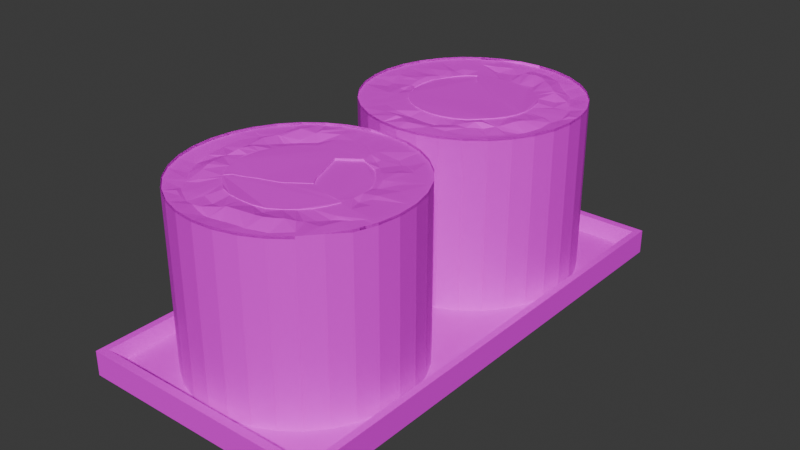 # Source: makiPlate.blend  (saved by Blender 4.0.36; exported with 4.5.12 LTS)
import bpy
from mathutils import Matrix  # noqa: F401  (used for matrix-valued properties, if any)

bpy.ops.wm.read_factory_settings(use_empty=True)
scene = bpy.context.scene
scene.name = 'Scene'

# ---- collections
col_collection = bpy.data.collections.new('Collection'); scene.collection.children.link(col_collection)

# ---- images (referenced by path relative to the original .blend; pixels are not part of the script)
import os
ASSET_DIR = os.environ.get("B2B_ASSET_DIR", "")  # directory of the original .blend (textures are referenced by path, not embedded)
HERE = os.path.dirname(os.path.abspath(__file__))  # packed textures are extracted next to this script under _unpacked/

def load_image(name, relpath, width, height, colorspace="sRGB"):
    """Load a texture the original file referenced (path relative to the .blend, or extracted next to this script)."""
    p = next((c for c in (os.path.join(HERE, relpath), os.path.join(ASSET_DIR, relpath)) if relpath and os.path.exists(c)), "")
    if p:
        img = bpy.data.images.load(p, check_existing=True)
        img.name = name
    else:  # same state as the original file: an image datablock whose file is absent (Cycles renders it pink)
        img = bpy.data.images.new(name, width, height)
        img.source = "FILE"
        img.filepath = "//" + (relpath or name)
    img.colorspace_settings.name = colorspace
    return img
img_plate = load_image('plate', '', 1024, 1024, 'sRGB')
img_maki = load_image('maki', 'maki.png', 1024, 1024, 'sRGB')
img_maki_001 = load_image('maki.001', 'maki.001.png', 1024, 1024, 'sRGB')

# ---- materials (node trees are filled in below, after node groups)
mat_material = bpy.data.materials.new('Material')
mat_material.alpha_threshold = 0.0
mat_material.use_transparent_shadow = False
mat_material.roughness = 0.5
mat_material.line_color = (0.0, 0.0, 0.0, 1.0)
mat_material_001 = bpy.data.materials.new('Material.001')
mat_material_001.use_transparent_shadow = False
mat_material_002 = bpy.data.materials.new('Material.002')
mat_material_002.use_transparent_shadow = False

# ---- material node trees
mat_material.use_nodes = True; mat_material.node_tree.nodes.clear()
_N = mat_material.node_tree.nodes; _L = mat_material.node_tree.links
n0 = _N.new('ShaderNodeOutputMaterial'); n0.name = 'Material Output'; n0.location = (300, 300)
n1 = _N.new('ShaderNodeBsdfPrincipled'); n1.name = 'Principled BSDF'; n1.location = (10, 300)
n1.inputs[3].default_value = 1.45
n2 = _N.new('ShaderNodeTexImage'); n2.name = 'Image Texture'; n2.location = (-280, 280)
n2.image = img_plate
_L.new(n1.outputs[0], n0.inputs[0])
_L.new(n2.outputs[0], n1.inputs[0])
n0.is_active_output = True
mat_material_001.use_nodes = True; mat_material_001.node_tree.nodes.clear()
_N = mat_material_001.node_tree.nodes; _L = mat_material_001.node_tree.links
n0 = _N.new('ShaderNodeOutputMaterial'); n0.name = 'Material Output'; n0.location = (345, 310)
n1 = _N.new('ShaderNodeBsdfPrincipled'); n1.name = 'Principled BSDF'; n1.location = (55, 310)
n1.inputs[3].default_value = 1.45
n2 = _N.new('ShaderNodeTexImage'); n2.name = 'Image Texture.001'; n2.location = (-244, 280)
n2.image = img_maki
_L.new(n1.outputs[0], n0.inputs[0])
_L.new(n2.outputs[0], n1.inputs[0])
n0.is_active_output = True
mat_material_002.use_nodes = True; mat_material_002.node_tree.nodes.clear()
_N = mat_material_002.node_tree.nodes; _L = mat_material_002.node_tree.links
n0 = _N.new('ShaderNodeBsdfPrincipled'); n0.name = 'Principled BSDF'; n0.location = (82, 335)
n0.inputs[3].default_value = 1.45
n1 = _N.new('ShaderNodeOutputMaterial'); n1.name = 'Material Output'; n1.location = (372, 335)
n2 = _N.new('ShaderNodeTexImage'); n2.name = 'Image Texture.001'; n2.location = (-221, 285)
n2.image = img_maki_001
_L.new(n0.outputs[0], n1.inputs[0])
_L.new(n2.outputs[0], n0.inputs[0])
n1.is_active_output = True

# ---- world
world_world = bpy.data.worlds.new('World'); scene.world = world_world
world_world.use_nodes = True; world_world.node_tree.nodes.clear()
_N = world_world.node_tree.nodes; _L = world_world.node_tree.links
n0 = _N.new('ShaderNodeOutputWorld'); n0.name = 'World Output'; n0.location = (300, 300)
n1 = _N.new('ShaderNodeBackground'); n1.name = 'Background'; n1.location = (10, 300)
n1.inputs[0].default_value = (0.05088, 0.05088, 0.05088, 1.0)
_L.new(n1.outputs[0], n0.inputs[0])
n0.is_active_output = True
world_world.color = (0.05088, 0.05088, 0.05088)
world_world.use_sun_shadow = False
world_world.sun_shadow_jitter_overblur = 0.0

# ---- meshes
me_cube = bpy.data.meshes.new('Cube')
me_cube.from_pydata([(0.944, 0.967, 2.0), (0.7835, 0.8125, -0.1038), (0.944, -0.967, 2.0), (0.7835, -0.8125, -0.1038), (-0.944, 0.967, 2.0), (-0.7835, 0.8125, -0.1038), (-0.944, -0.967, 2.0), (-0.7835, -0.8125, -0.1038), (1.0, -1.0, 2.0), (-1.0, -1.0, 2.0), (1.0, 1.0, 2.0), (-1.0, 1.0, 2.0), (0.9194, -0.9418, 0.7339), (-0.9194, -0.9418, 0.7339), (0.9194, 0.9418, 0.7339), (-0.9194, 0.9418, 0.7339), (-1.0, 1.0, 0.0), (-1.0, -1.0, 0.0), (1.0, 1.0, 0.0), (1.0, -1.0, 0.0), (-0.896, 0.896, -1.0), (-0.896, -0.896, -1.0), (0.896, 0.896, -1.0), (0.896, -0.896, -1.0), (-0.815, 0.844, -1.0), (-0.815, -0.844, -1.0), (0.815, 0.844, -1.0), (0.815, -0.844, -1.0), (-0.9272, 0.9272, -0.5), (-0.9272, -0.9272, -0.5), (0.9272, 0.9272, -0.5), (0.9272, -0.9272, -0.5)], [], [(4, 6, 13, 15), (19, 8, 9, 17), (17, 9, 11, 16), (5, 1, 3, 7), (18, 10, 8, 19), (16, 11, 10, 18), (2, 6, 9, 8), (0, 2, 8, 10), (6, 4, 11, 9), (4, 0, 10, 11), (14, 15, 13, 12), (6, 2, 12, 13), (0, 4, 15, 14), (2, 0, 14, 12), (28, 29, 17, 16), (30, 28, 16, 18), (29, 31, 19, 17), (31, 30, 18, 19), (24, 25, 21, 20), (26, 24, 20, 22), (25, 27, 23, 21), (27, 26, 22, 23), (5, 7, 25, 24), (1, 5, 24, 26), (7, 3, 27, 25), (3, 1, 26, 27), (23, 22, 30, 31), (21, 23, 31, 29), (22, 20, 28, 30), (20, 21, 29, 28)])
_uv = me_cube.uv_layers.new(name='UVMap')
_uv.uv.foreach_set('vector', [0.868, 0.507, 0.868, 0.743, 0.868, 0.743, 0.868, 0.507, 0.375, 0.75, 0.625, 0.75, 0.625, 1.0, 0.375, 1.0, 0.375, 0.0, 0.625, 0.0, 0.625, 0.25, 0.375, 0.25, 0.1521, 0.5269, 0.3479, 0.5269, 0.3479, 0.7231, 0.1521, 0.7231, 0.375, 0.5, 0.625, 0.5, 0.625, 0.75, 0.375, 0.75, 0.375, 0.25, 0.625, 0.25, 0.625, 0.5, 0.375, 0.5, 0.632, 0.743, 0.868, 0.743, 0.875, 0.75, 0.625, 0.75, 0.632, 0.507, 0.632, 0.743, 0.625, 0.75, 0.625, 0.5, 0.868, 0.743, 0.868, 0.507, 0.875, 0.5, 0.875, 0.75, 0.868, 0.507, 0.632, 0.507, 0.625, 0.5, 0.875, 0.5, 0.632, 0.507, 0.868, 0.507, 0.868, 0.743, 0.632, 0.743, 0.868, 0.743, 0.632, 0.743, 0.632, 0.743, 0.868, 0.743, 0.632, 0.507, 0.868, 0.507, 0.868, 0.507, 0.632, 0.507, 0.632, 0.743, 0.632, 0.507, 0.632, 0.507, 0.632, 0.743, 0.1315, 0.5065, 0.1315, 0.7435, 0.125, 0.75, 0.125, 0.5, 0.3685, 0.5065, 0.1315, 0.5065, 0.125, 0.5, 0.375, 0.5, 0.1315, 0.7435, 0.3685, 0.7435, 0.375, 0.75, 0.125, 0.75, 0.3685, 0.7435, 0.3685, 0.5065, 0.375, 0.5, 0.375, 0.75, 0.1481, 0.5231, 0.1481, 0.7269, 0.138, 0.737, 0.138, 0.513, 0.3519, 0.5231, 0.1481, 0.5231, 0.138, 0.513, 0.362, 0.513, 0.1481, 0.7269, 0.3519, 0.7269, 0.362, 0.737, 0.138, 0.737, 0.3519, 0.7269, 0.3519, 0.5231, 0.362, 0.513, 0.362, 0.737, 0.1521, 0.5269, 0.1521, 0.7231, 0.1481, 0.7269, 0.1481, 0.5231, 0.3479, 0.5269, 0.1521, 0.5269, 0.1481, 0.5231, 0.3519, 0.5231, 0.1521, 0.7231, 0.3479, 0.7231, 0.3519, 0.7269, 0.1481, 0.7269, 0.3479, 0.7231, 0.3479, 0.5269, 0.3519, 0.5231, 0.3519, 0.7269, 0.362, 0.737, 0.362, 0.513, 0.3685, 0.5065, 0.3685, 0.7435, 0.138, 0.737, 0.362, 0.737, 0.3685, 0.7435, 0.1315, 0.7435, 0.362, 0.513, 0.138, 0.513, 0.1315, 0.5065, 0.3685, 0.5065, 0.138, 0.513, 0.138, 0.737, 0.1315, 0.7435, 0.1315, 0.5065])
me_cube.materials.append(mat_material)
me_cube.use_mirror_vertex_groups = False
me_cube.update()
me_cylinder = bpy.data.meshes.new('Cylinder')
me_cylinder.from_pydata([(0.0, 1.0, -1.0), (-2.767e-07, 1.0, 1.0), (0.1951, 0.9808, -1.0), (0.1951, 0.9808, 1.0), (0.3827, 0.9239, -1.0), (0.3827, 0.9239, 1.0), (0.5556, 0.8315, -1.0), (0.5556, 0.8315, 1.0), (0.7071, 0.7071, -1.0), (0.7071, 0.7071, 1.0), (0.8315, 0.5556, -1.0), (0.8315, 0.5556, 1.0), (0.9239, 0.3827, -1.0), (0.9239, 0.3827, 1.0), (0.9808, 0.1951, -1.0), (0.9808, 0.1951, 1.0), (1.0, 0.0, -1.0), (1.0, 0.0, 1.0), (0.9808, -0.1951, -1.0), (0.9808, -0.1951, 1.0), (0.9239, -0.3827, -1.0), (0.9239, -0.3827, 1.0), (0.8315, -0.5556, -1.0), (0.8315, -0.5556, 1.0), (0.7071, -0.7071, -1.0), (0.7071, -0.7071, 1.0), (0.5556, -0.8315, -1.0), (0.5556, -0.8315, 1.0), (0.3827, -0.9239, -1.0), (0.3827, -0.9239, 1.0), (0.1951, -0.9808, -1.0), (0.1951, -0.9808, 1.0), (0.0, -1.0, -1.0), (0.0, -1.0, 1.0), (-0.1951, -0.9808, -1.0), (-0.1951, -0.9808, 1.0), (-0.3827, -0.9239, -1.0), (-0.3827, -0.9239, 1.0), (-0.5556, -0.8315, -1.0), (-0.5556, -0.8315, 1.0), (-0.7071, -0.7071, -1.0), (-0.7071, -0.7071, 1.0), (-0.8315, -0.5556, -1.0), (-0.8315, -0.5556, 1.0), (-0.9239, -0.3827, -1.0), (-0.9239, -0.3827, 1.0), (-0.9808, -0.1951, -1.0), (-0.9808, -0.1951, 1.0), (-1.0, 0.0, -1.0), (-1.0, 0.0, 1.0), (-0.9808, 0.1951, -1.0), (-0.9808, 0.1951, 1.0), (-0.9239, 0.3827, -1.0), (-0.9239, 0.3827, 1.0), (-0.8315, 0.5556, -1.0), (-0.8315, 0.5556, 1.0), (-0.7071, 0.7071, -1.0), (-0.7071, 0.7071, 1.0), (-0.5556, 0.8315, -1.0), (-0.5556, 0.8315, 1.0), (-0.3827, 0.9239, -1.0), (-0.3827, 0.9239, 1.0), (-0.1951, 0.9808, -1.0), (-0.1951, 0.9808, 1.0), (0.1068, 0.5372, 0.9612), (0.001871, 0.5582, 0.9672), (0.2081, 0.5002, 0.9563), (0.303, 0.4514, 0.9582), (0.3854, 0.3837, 0.9581), (0.4577, 0.3048, 0.9544), (0.5128, 0.2121, 0.9636), (0.5478, 0.1089, 0.9737), (0.5672, -0.0005424, 0.979), (0.5625, -0.1115, 0.9845), (0.5175, -0.214, 0.9724), (0.4645, -0.3104, 0.9726), (0.3949, -0.3949, 0.9711), (0.3103, -0.4645, 0.972), (0.214, -0.517, 0.9799), (0.1095, -0.5503, 0.9818), (1.553e-05, -0.5586, 0.9716), (-0.109, -0.5478, 0.9711), (-0.2137, -0.516, 0.9711), (-0.3103, -0.4644, 0.9711), (-0.3949, -0.3949, 0.971), (-0.4644, -0.3103, 0.9711), (-0.516, -0.2137, 0.9711), (-0.5478, -0.109, 0.971), (-0.5585, -7.913e-06, 0.9692), (-0.5503, 0.1092, 0.9625), (-0.5348, 0.2201, 0.9508), (-0.4768, 0.3171, 0.9596), (-0.4059, 0.4037, 0.9595), (-0.3211, 0.4787, 0.9512), (-0.2149, 0.5187, 0.9623), (-0.1089, 0.5477, 0.968), (0.1951, 0.9808, 0.9711), (-6.846e-07, 1.0, 0.9711), (0.3826, 0.9238, 0.9721), (0.5556, 0.8315, 0.9711), (0.7071, 0.7071, 0.9711), (0.8315, 0.5556, 0.9711), (0.9239, 0.3827, 0.9711), (0.9808, 0.1951, 0.9711), (1.0, 0.0, 0.9711), (0.9808, -0.1951, 0.9711), (0.9239, -0.3827, 0.9711), (0.8315, -0.5556, 0.9711), (0.7071, -0.7071, 0.9711), (0.5556, -0.8315, 0.9711), (0.3827, -0.9239, 0.9711), (0.1951, -0.9808, 0.9711), (-3.491e-10, -1.0, 0.9711), (-0.1951, -0.9808, 0.9711), (-0.3827, -0.9239, 0.9711), (-0.5556, -0.8315, 0.9711), (-0.7071, -0.7071, 0.9711), (-0.8315, -0.5556, 0.9711), (-0.9239, -0.3827, 0.9711), (-0.9808, -0.1951, 0.9711), (-1.0, 0.0, 0.9711), (-0.9808, 0.1951, 0.9711), (-0.9239, 0.3827, 0.9711), (-0.8315, 0.5556, 0.9711), (-0.7071, 0.7071, 0.9711), (-0.5556, 0.8315, 0.9711), (-0.3827, 0.9239, 0.9711), (-0.1951, 0.9808, 0.9711), (-0.5535, 0.05095, 0.9684), (0.4427, -0.3368, 0.972), (-0.3839, -0.09296, 0.9711), (-0.08262, 0.1122, 0.9711), (-0.007743, 0.1911, 0.9711), (0.171, 0.03163, 0.9711), (0.2657, -0.1264, 0.9711), (0.3454, -0.2388, 0.9711), (0.3785, -0.3057, 0.9711), (0.01572, 0.3773, 0.9711), (0.003046, 0.4825, 0.9711), (0.3103, -0.4644, 0.9826), (0.3949, -0.3949, 0.9819), (0.214, -0.5169, 0.9897), (0.1095, -0.55, 0.9917), (1.13e-05, -0.5586, 0.9823), (-0.109, -0.5478, 0.9819), (-0.2137, -0.516, 0.9819), (-0.3103, -0.4644, 0.9819), (-0.3949, -0.3949, 0.9819), (-0.4644, -0.3103, 0.9819), (-0.516, -0.2137, 0.9819), (-0.5478, -0.109, 0.9819), (-0.5585, -6.227e-06, 0.9804), (-0.5535, 0.05096, 0.9798), (0.4427, -0.3368, 0.9826), (-0.3839, -0.09296, 0.9819), (-0.08262, 0.1122, 0.9819), (-0.007743, 0.1911, 0.9819), (0.171, 0.03163, 0.9819), (0.2657, -0.1264, 0.9819), (0.3454, -0.2388, 0.9819), (0.3785, -0.3057, 0.9819), (-0.5374, 0.221, 0.9377), (-0.5503, 0.1092, 0.9516), (-0.4789, 0.3182, 0.9472), (-0.4072, 0.4048, 0.9478), (-0.3226, 0.4808, 0.9381), (-0.215, 0.5188, 0.9515), (-0.1089, 0.5477, 0.9574), (0.001815, 0.5582, 0.9568), (-0.5535, 0.05095, 0.9577), (-0.3839, -0.09296, 0.9606), (-0.08262, 0.1122, 0.9606), (-0.007743, 0.1911, 0.9606), (0.01572, 0.3773, 0.9606), (0.003046, 0.4825, 0.9606), (0.1069, 0.5375, 0.9678), (0.001821, 0.5582, 0.9735), (0.2084, 0.5011, 0.9633), (0.3033, 0.452, 0.965), (0.3858, 0.3843, 0.965), (0.4581, 0.3051, 0.9616), (0.5129, 0.2121, 0.9701), (0.5478, 0.1089, 0.9799), (0.5669, -0.0005184, 0.985), (0.5621, -0.1114, 0.9903), (0.5174, -0.214, 0.9786), (0.4645, -0.3104, 0.9787), (0.4427, -0.3368, 0.9781), (-0.007743, 0.1911, 0.9773), (0.171, 0.03163, 0.9773), (0.2657, -0.1264, 0.9773), (0.3454, -0.2388, 0.9773), (0.3785, -0.3057, 0.9773), (0.01572, 0.3773, 0.9773), (0.003046, 0.4825, 0.9773), (-0.3448, 0.5157, 0.9619), (-0.3532, 0.5289, 0.9609), (-0.4469, 0.6688, 0.9719), (-0.959, -0.267, 0.9711), (-0.655, -6.072e-05, 0.9703), (-0.7299, 0.001147, 0.9729), (-0.3807, -0.5648, 0.9371), (-0.3938, -0.5858, 0.948), (-0.3981, -0.5931, 0.9539), (-0.4788, -0.7187, 0.9994), (0.2666, -0.6481, 0.9692), (0.2936, -0.7104, 0.9473), (0.3289, -0.7915, 0.9457), (0.7012, -0.1402, 0.9525), (0.8325, -0.1644, 0.9374), (0.499, 0.4992, 0.9916), (0.5333, 0.5339, 1.01), (0.6391, 0.6392, 0.961), (-0.2588, 0.628, 0.9777), (-0.3515, 0.8485, 0.9711), (-0.6196, 0.1224, 0.9522), (-0.6538, 0.1301, 0.968), (-0.7616, 0.1524, 0.9576), (0.5142, 0.2085, 0.9707), (-0.4874, -0.4852, 0.94), (-0.5643, -0.5658, 0.9896), (-0.5875, -0.5876, 1.0), (0.1292, -0.6502, 1.005), (0.1367, -0.6998, 0.9571), (0.1675, -0.8407, 0.9544), (0.6627, -0.275, 0.9555), (0.7877, -0.3228, 0.9389), (0.8201, -0.3384, 0.9592), (0.5124, 0.3416, 0.9556), (0.6098, 0.4072, 1.006), (0.7337, 0.4906, 0.9639), (-8.513e-05, 0.8914, 0.97), (-0.0001196, 0.8814, 0.9695), (0.001642, 0.6807, 0.967), (-0.1179, 0.5956, 0.9448), (-0.1425, 0.7137, 0.9664), (-0.1827, 0.9186, 0.9711), (-0.5682, 0.2344, 0.9628), (-0.726, 0.3036, 0.9539), (-0.7587, 0.3164, 0.9543), (-0.6148, -0.4081, 0.9683), (-0.6924, -0.4621, 0.9764), (-0.777, -0.5192, 0.9711), (0.000319, -0.659, 0.9944), (-0.001967, -0.7268, 0.972), (0.0001539, -0.8678, 0.9643), (0.6087, -0.4079, 0.9608), (0.6864, -0.4569, 0.9373), (0.513, 0.2122, 0.9636), (0.6627, 0.2743, 1.008), (0.7746, 0.3219, 0.9498), (0.1371, 0.6884, 0.9586), (0.1478, 0.7413, 0.944), (0.1588, 0.8039, 0.9733), (-0.5136, 0.3431, 0.9762), (-0.6059, 0.4054, 0.9784), (-0.7084, 0.4735, 0.9696), (-0.7103, -0.2936, 0.9696), (-0.1321, -0.6585, 0.9602), (-0.152, -0.764, 0.9847), (-0.1607, -0.8163, 0.9697), (-0.1751, -0.8804, 0.9724), (0.516, -0.517, 0.9828), (0.5956, -0.5935, 0.936), (0.6996, 0.139, 0.9898), (0.7096, 0.1411, 0.9872), (0.8336, 0.1671, 0.9414), (0.2785, 0.6695, 0.9467), (0.3206, 0.7766, 0.9712), (-0.4443, 0.4449, 0.9794), (-0.5113, 0.5141, 0.972), (-0.5754, 0.5756, 0.9697), (-0.6985, -0.1389, 0.9706), (-0.7238, -0.1433, 0.9697), (-0.2612, -0.6235, 0.9422), (-0.264, -0.6293, 0.9376), (-0.2967, -0.722, 0.974), (-0.3106, -0.7588, 0.9761), (0.3894, -0.5835, 0.9939), (0.4728, -0.7039, 0.9333), (0.4783, -0.7124, 0.9358), (0.7122, 0.0001591, 0.9454), (0.8107, 0.0008079, 0.9595), (0.8406, 0.002025, 0.9424), (0.4054, 0.6076, 0.9793), (0.4202, 0.6308, 0.9892), (0.4947, 0.7429, 0.9658), (0.4219, -0.7216, 0.9315), (-0.5225, -0.7083, 0.9969), (-0.5374, -0.5917, 0.9834), (-0.7381, 0.2788, 0.9508), (-0.7781, 0.1983, 0.9516), (-0.0324, 0.8962, 0.9709), (0.07107, 0.8355, 0.957), (0.03896, 0.8622, 0.9657), (0.6924, 0.1656, 0.9982), (0.7904, 0.2702, 0.9431), (0.513, 0.212, 0.9636), (0.4495, -0.5517, 0.9963), (0.5475, -0.6395, 0.9352), (-0.3257, -0.6025, 0.9358), (-0.2049, 0.6455, 0.9649), (0.7406, 0.4501, 0.962), (0.6587, -0.4862, 0.9401), (-0.1937, -0.7625, 0.9826), (-0.2225, -0.6373, 0.9477), (-0.2819, -0.7591, 0.9768), (-0.7219, -0.04377, 0.9716), (-0.3883, 0.8333, 0.9711), (0.5816, 0.4798, 1.011), (0.6736, 0.6154, 0.9662), (0.6311, -0.3813, 0.9485), (0.7636, -0.3869, 0.9377), (-0.08027, -0.671, 0.9716), (-0.7233, -0.2487, 0.9709), (-0.4746, 0.5928, 0.9685), (-0.4884, 0.564, 0.9666), (0.4696, 0.571, 0.999), (0.6929, -0.1825, 0.9569), (0.835, -0.255, 0.9481), (0.05452, -0.7142, 0.969), (0.06311, -0.6499, 1.004), (-0.5402, 0.4543, 0.9749), (-0.6756, 0.512, 0.9702), (0.3601, 0.6328, 0.9578), (0.8304, -0.07885, 0.9458), (0.2318, -0.6624, 0.9674), (-0.6787, 0.3732, 0.9626), (-0.7381, 0.4386, 0.9692), (0.1892, 0.709, 0.943), (0.2557, 0.789, 0.9743), (0.7144, 0.05567, 0.9631), (0.8428, 0.1133, 0.9365)], [], [(0, 1, 3, 2), (2, 3, 5, 4), (4, 5, 7, 6), (6, 7, 9, 8), (8, 9, 11, 10), (10, 11, 13, 12), (12, 13, 15, 14), (14, 15, 17, 16), (16, 17, 19, 18), (18, 19, 21, 20), (20, 21, 23, 22), (22, 23, 25, 24), (24, 25, 27, 26), (26, 27, 29, 28), (28, 29, 31, 30), (30, 31, 33, 32), (32, 33, 35, 34), (34, 35, 37, 36), (36, 37, 39, 38), (38, 39, 41, 40), (40, 41, 43, 42), (42, 43, 45, 44), (44, 45, 47, 46), (46, 47, 49, 48), (48, 49, 51, 50), (50, 51, 53, 52), (52, 53, 55, 54), (54, 55, 57, 56), (56, 57, 59, 58), (58, 59, 61, 60), (57, 55, 123, 124), (60, 61, 63, 62), (62, 63, 1, 0), (0, 2, 4, 6, 8, 10, 12, 14, 16, 18, 20, 22, 24, 26, 28, 30, 32, 34, 36, 38, 40, 42, 44, 46, 48, 50, 52, 54, 56, 58, 60, 62), (71, 70, 218, 182), (13, 11, 101, 102), (31, 29, 110, 111), (49, 47, 119, 120), (5, 3, 96, 98), (23, 21, 106, 107), (41, 39, 115, 116), (59, 57, 124, 125), (15, 13, 102, 103), (33, 31, 111, 112), (51, 49, 120, 121), (7, 5, 98, 99), (25, 23, 107, 108), (43, 41, 116, 117), (61, 59, 125, 126), (17, 15, 103, 104), (35, 33, 112, 113), (53, 51, 121, 122), (9, 7, 99, 100), (27, 25, 108, 109), (45, 43, 117, 118), (63, 61, 126, 127), (19, 17, 104, 105), (37, 35, 113, 114), (55, 53, 122, 123), (11, 9, 100, 101), (29, 27, 109, 110), (47, 45, 118, 198, 119), (3, 1, 97, 96), (1, 63, 127, 97), (21, 19, 105, 106), (39, 37, 114, 115), (65, 64, 251, 233), (64, 66, 267, 329, 251), (66, 67, 284, 324, 267), (67, 68, 210, 317, 284), (68, 69, 228, 210), (69, 70, 248, 249, 229, 228), (70, 297, 248), (71, 72, 281, 331, 264), (72, 73, 208, 281), (73, 74, 225, 318, 208), (74, 75, 246, 311, 225), (75, 129, 76, 262, 246), (76, 77, 278, 298, 262), (77, 78, 205, 278), (78, 79, 222, 326, 205), (79, 80, 243, 321, 222), (80, 81, 258, 313, 243), (81, 82, 274, 305, 258), (82, 83, 201, 300, 274), (83, 84, 219, 201), (84, 85, 240, 219), (85, 86, 257, 240), (86, 87, 272, 314, 257), (87, 88, 199, 272), (88, 128, 89, 215, 199), (89, 90, 237, 215), (90, 91, 254, 237), (91, 92, 269, 254), (92, 93, 195, 269), (93, 94, 195), (94, 234, 235, 301, 213), (95, 65, 233, 234), (78, 77, 139, 141), (93, 92, 164, 165), (153, 160, 159, 158, 157, 156, 155, 154, 152, 151, 150, 149, 148, 147, 146, 145, 144, 143, 142, 141, 139, 140), (76, 129, 153, 140), (86, 85, 148, 149), (129, 136, 160, 153), (79, 78, 141, 142), (130, 128, 152, 154), (87, 86, 149, 150), (80, 79, 142, 143), (131, 130, 154, 155), (88, 87, 150, 151), (81, 80, 143, 144), (132, 131, 155, 156), (128, 88, 151, 152), (82, 81, 144, 145), (133, 132, 156, 157), (83, 82, 145, 146), (134, 133, 157, 158), (84, 83, 146, 147), (135, 134, 158, 159), (77, 76, 140, 139), (85, 84, 147, 148), (136, 135, 159, 160), (172, 173, 174, 168, 167, 166, 165, 164, 163, 161, 162, 169, 170, 171), (94, 93, 165, 166), (128, 130, 170, 169), (132, 137, 173, 172), (95, 94, 166, 167), (130, 131, 171, 170), (137, 138, 174, 173), (65, 95, 167, 168), (131, 132, 172, 171), (138, 65, 168, 174), (90, 89, 162, 161), (91, 90, 161, 163), (92, 91, 163, 164), (89, 128, 169, 162), (175, 176, 194, 193, 188, 189, 190, 191, 192, 187, 186, 185, 184, 183, 182, 218, 181, 180, 179, 178, 177), (136, 129, 187, 192), (72, 71, 182, 183), (137, 132, 188, 193), (64, 65, 176, 175), (73, 72, 183, 184), (138, 137, 193, 194), (66, 64, 175, 177), (74, 73, 184, 185), (65, 138, 194, 176), (67, 66, 177, 178), (132, 133, 189, 188), (75, 74, 185, 186), (68, 67, 178, 179), (133, 134, 190, 189), (129, 75, 186, 187), (69, 68, 179, 180), (134, 135, 191, 190), (70, 69, 180, 181), (135, 136, 192, 191), (278, 205, 206, 287, 279), (279, 287, 206, 207, 280), (280, 207, 110, 109), (201, 219, 220, 289, 202), (202, 289, 203), (203, 289, 221, 116, 115, 288, 204), (204, 288, 115), (221, 289, 220), (215, 237, 238, 290, 216), (216, 290, 291, 217), (217, 291, 290, 239, 122, 121), (239, 290, 238), (234, 233, 232, 292, 235), (235, 292, 236), (236, 292, 231, 97, 127), (231, 292, 232), (233, 251, 252, 293, 294, 232), (232, 294, 231), (231, 294, 253, 96, 97), (253, 294, 293, 252), (248, 297, 295, 249), (249, 295, 265, 266, 296, 250), (250, 296, 266, 103, 102), (265, 295, 264), (264, 295, 297, 70, 71), (262, 298, 278, 279, 299, 263), (263, 299, 280, 109, 108), (280, 299, 279), (274, 300, 275), (275, 300, 202, 203, 276), (276, 203, 204, 277), (277, 204, 115, 114), (202, 300, 201), (199, 215, 216), (216, 217, 200, 199), (200, 217, 121, 120), (213, 301, 235, 236, 214), (214, 236, 127, 126), (234, 94, 95), (229, 249, 250, 302, 230), (230, 302, 250, 102, 101), (246, 262, 263, 303, 247), (247, 303, 263, 108, 107), (258, 305, 304, 259), (259, 304, 260), (260, 304, 306, 261), (261, 306, 277, 114, 113), (277, 306, 276), (276, 306, 304, 305, 275), (275, 305, 274), (272, 199, 273), (273, 307, 200, 120, 119), (200, 307, 273, 199), (195, 94, 213, 196), (196, 213, 214, 308, 197), (197, 308, 214, 126, 125), (218, 70, 181), (210, 228, 229, 309, 211), (211, 309, 229, 230, 310, 212), (212, 310, 230, 101, 100), (225, 311, 246, 247, 312, 226), (226, 312, 227), (227, 312, 247, 107, 106), (243, 313, 258, 259, 244), (244, 259, 260, 245), (245, 260, 261, 113, 112), (257, 314, 273, 198, 118), (198, 273, 119), (273, 314, 272), (269, 195, 196, 316, 270), (270, 316, 271), (271, 316, 315, 197, 125, 124), (197, 315, 316, 196), (284, 317, 285), (285, 317, 211, 212, 286), (286, 212, 100, 99), (211, 317, 210), (208, 318, 225, 226, 319, 209), (209, 319, 227, 106, 105), (227, 319, 226), (222, 321, 243, 244, 320, 223), (223, 320, 244, 245, 224), (224, 245, 112, 111), (240, 257, 241), (241, 257, 118, 242), (242, 118, 117), (254, 269, 270, 322, 255), (255, 322, 270, 271, 323, 256), (256, 323, 271, 124, 123), (267, 324, 285, 286, 268), (268, 286, 99, 98), (285, 324, 284), (281, 208, 209, 325, 282), (282, 325, 283), (283, 325, 209, 105, 104), (205, 326, 206), (206, 326, 223, 224, 207), (207, 224, 111, 110), (223, 326, 222), (219, 240, 241, 220), (220, 241, 242, 221), (221, 242, 117, 116), (237, 254, 255, 327, 238), (238, 327, 255, 256, 328, 239), (239, 328, 256, 123, 122), (251, 329, 252), (252, 329, 267, 268, 330, 253), (253, 330, 268, 98, 96), (264, 331, 281, 282, 265), (265, 282, 283, 332, 266), (266, 332, 283, 104, 103)])
_uv = me_cylinder.uv_layers.new(name='UVMap')
_uv.uv.foreach_set('vector', [0.1833, 0.9789, 0.1833, 0.6869, 0.206, 0.6869, 0.206, 0.9789, 0.6464, 0.5053, 0.3545, 0.5053, 0.3542, 0.48, 0.6462, 0.48, 0.6462, 0.48, 0.3542, 0.48, 0.3541, 0.4526, 0.646, 0.4526, 0.646, 0.4526, 0.3541, 0.4526, 0.354, 0.4241, 0.6459, 0.4241, 0.6459, 0.4241, 0.354, 0.4241, 0.3541, 0.3957, 0.646, 0.3957, 0.646, 0.3957, 0.3541, 0.3957, 0.3542, 0.3683, 0.6462, 0.3683, 0.6462, 0.3683, 0.3542, 0.3683, 0.3545, 0.3431, 0.6464, 0.3431, 0.6464, 0.3431, 0.3545, 0.3431, 0.3548, 0.321, 0.6468, 0.321, 0.6468, 0.321, 0.3548, 0.321, 0.3553, 0.3028, 0.6472, 0.3028, 0.647, 0.2606, 0.355, 0.2606, 0.3547, 0.2463, 0.6467, 0.2463, 0.6467, 0.2463, 0.3547, 0.2463, 0.3545, 0.2275, 0.6465, 0.2275, 0.6465, 0.2275, 0.3545, 0.2275, 0.3543, 0.2049, 0.6462, 0.2049, 0.6462, 0.2049, 0.3543, 0.2049, 0.3541, 0.1792, 0.6461, 0.1792, 0.6461, 0.1792, 0.3541, 0.1792, 0.354, 0.1516, 0.646, 0.1516, 0.646, 0.1516, 0.354, 0.1516, 0.354, 0.1231, 0.646, 0.1231, 0.646, 0.1231, 0.354, 0.1231, 0.354, 0.09467, 0.646, 0.09467, 0.646, 0.09467, 0.354, 0.09467, 0.3542, 0.06754, 0.6461, 0.06754, 0.6461, 0.06754, 0.3542, 0.06754, 0.3543, 0.04271, 0.6463, 0.04271, 0.6463, 0.04271, 0.3543, 0.04271, 0.3546, 0.02114, 0.6465, 0.02114, 0.2483, 0.9789, 0.2483, 0.6869, 0.2681, 0.6869, 0.2681, 0.9789, 0.2681, 0.9789, 0.2681, 0.6869, 0.2915, 0.6869, 0.2915, 0.9789, 0.2915, 0.9789, 0.2915, 0.6869, 0.3177, 0.6869, 0.3177, 0.9789, 0.3177, 0.9789, 0.3177, 0.6869, 0.3456, 0.6869, 0.3456, 0.9789, 0.3456, 0.9789, 0.3456, 0.6869, 0.3743, 0.6869, 0.3743, 0.9789, 0.3743, 0.9789, 0.3743, 0.6869, 0.4024, 0.6869, 0.4024, 0.9789, 0.4024, 0.9789, 0.4024, 0.6869, 0.4291, 0.6869, 0.4291, 0.9789, 0.02114, 0.9789, 0.02114, 0.6869, 0.04588, 0.6869, 0.04588, 0.9789, 0.04588, 0.9789, 0.04588, 0.6869, 0.07295, 0.6869, 0.07295, 0.9789, 0.07295, 0.9789, 0.07295, 0.6869, 0.1013, 0.6869, 0.1013, 0.9789, 0.1013, 0.9789, 0.1013, 0.6869, 0.1299, 0.6869, 0.1299, 0.9789, 0.4097, 0.5519, 0.387, 0.5521, 0.3871, 0.5479, 0.4097, 0.5477, 0.1299, 0.9789, 0.1299, 0.6869, 0.1576, 0.6869, 0.1576, 0.9789, 0.1576, 0.9789, 0.1576, 0.6869, 0.1833, 0.6869, 0.1833, 0.9789, 0.3117, 0.1807, 0.3061, 0.2088, 0.2952, 0.2353, 0.2793, 0.2591, 0.2591, 0.2793, 0.2353, 0.2952, 0.2088, 0.3061, 0.1807, 0.3117, 0.1521, 0.3117, 0.1241, 0.3061, 0.09761, 0.2952, 0.07381, 0.2793, 0.05357, 0.2591, 0.03767, 0.2353, 0.02672, 0.2088, 0.02114, 0.1807, 0.02114, 0.1521, 0.02672, 0.1241, 0.03767, 0.09761, 0.05357, 0.07381, 0.07381, 0.05357, 0.09761, 0.03767, 0.1241, 0.02672, 0.1521, 0.02114, 0.1807, 0.02114, 0.2088, 0.02672, 0.2353, 0.03767, 0.2591, 0.05357, 0.2793, 0.07381, 0.2952, 0.09761, 0.3061, 0.1241, 0.3117, 0.1521, 0.7137, 0.2149, 0.728, 0.2138, 0.7275, 0.2149, 0.7137, 0.2158, 0.5179, 0.7563, 0.5179, 0.7301, 0.5221, 0.7301, 0.5221, 0.7563, 0.4714, 0.8233, 0.4714, 0.7956, 0.4756, 0.7956, 0.4756, 0.8233, 0.3721, 0.5952, 0.3942, 0.5955, 0.3942, 0.5997, 0.3721, 0.5994, 0.5719, 0.5523, 0.547, 0.5521, 0.547, 0.5479, 0.5719, 0.5482, 0.4714, 0.7116, 0.4714, 0.6869, 0.4756, 0.6869, 0.4756, 0.7116, 0.4753, 0.5956, 0.5038, 0.5955, 0.5038, 0.5997, 0.4753, 0.5999, 0.4353, 0.5518, 0.4097, 0.5519, 0.4097, 0.5477, 0.4353, 0.5476, 0.5179, 0.7842, 0.5179, 0.7563, 0.5221, 0.7563, 0.5221, 0.7842, 0.4714, 0.849, 0.4714, 0.8233, 0.4756, 0.8233, 0.4756, 0.849, 0.354, 0.5949, 0.3721, 0.5952, 0.3721, 0.5994, 0.354, 0.5991, 0.5934, 0.5526, 0.5719, 0.5523, 0.5719, 0.5482, 0.5934, 0.5484, 0.4714, 0.7387, 0.4714, 0.7116, 0.4756, 0.7116, 0.4756, 0.7387, 0.4468, 0.5957, 0.4753, 0.5956, 0.4753, 0.5999, 0.4468, 0.5999, 0.463, 0.5518, 0.4353, 0.5518, 0.4353, 0.5476, 0.463, 0.5476, 0.5179, 0.8128, 0.5179, 0.7842, 0.5221, 0.7842, 0.5221, 0.8128, 0.4714, 0.8717, 0.4714, 0.849, 0.4756, 0.849, 0.4756, 0.8717, 0.3682, 0.5523, 0.354, 0.5526, 0.354, 0.5484, 0.3682, 0.5481, 0.5179, 0.7066, 0.5179, 0.6869, 0.5221, 0.6869, 0.5221, 0.7066, 0.4714, 0.767, 0.4714, 0.7387, 0.4756, 0.7387, 0.4756, 0.767, 0.4195, 0.5956, 0.4468, 0.5957, 0.4468, 0.5999, 0.4195, 0.5999, 0.4915, 0.5518, 0.463, 0.5518, 0.463, 0.5476, 0.4915, 0.5476, 0.5179, 0.841, 0.5179, 0.8128, 0.5221, 0.8128, 0.5221, 0.841, 0.5312, 0.5952, 0.5565, 0.5949, 0.5565, 0.5991, 0.5312, 0.5994, 0.387, 0.5521, 0.3682, 0.5523, 0.3682, 0.5481, 0.3871, 0.5479, 0.5179, 0.7301, 0.5179, 0.7066, 0.5221, 0.7066, 0.5221, 0.7301, 0.4714, 0.7956, 0.4714, 0.767, 0.4756, 0.767, 0.4756, 0.7956, 0.3942, 0.5955, 0.4195, 0.5956, 0.4195, 0.5999, 0.4039, 0.5998, 0.3942, 0.5997, 0.547, 0.5521, 0.5199, 0.5519, 0.5199, 0.5477, 0.547, 0.5479, 0.5199, 0.5519, 0.4915, 0.5518, 0.4915, 0.5476, 0.5199, 0.5477, 0.5179, 0.8677, 0.5179, 0.841, 0.5221, 0.841, 0.5221, 0.8677, 0.5038, 0.5955, 0.5312, 0.5952, 0.5312, 0.5994, 0.5038, 0.5997, 0.08837, 0.4759, 0.08686, 0.4915, 0.06446, 0.4893, 0.07127, 0.4707, 0.08686, 0.4915, 0.08774, 0.5072, 0.06112, 0.5099, 0.05939, 0.4957, 0.06446, 0.4893, 0.08774, 0.5072, 0.09054, 0.5225, 0.06435, 0.5302, 0.06277, 0.5228, 0.06112, 0.5099, 0.09054, 0.5225, 0.0965, 0.5369, 0.0755, 0.5478, 0.06671, 0.5407, 0.06435, 0.5302, 0.0965, 0.5369, 0.1045, 0.5503, 0.09701, 0.5564, 0.0755, 0.5478, 0.1045, 0.5503, 0.1151, 0.562, 0.1151, 0.562, 0.09997, 0.5802, 0.08365, 0.5672, 0.09701, 0.5564, 0.1151, 0.562, 0.1151, 0.562, 0.1151, 0.562, 0.128, 0.5712, 0.1425, 0.5786, 0.1362, 0.5988, 0.1284, 0.5968, 0.1173, 0.5911, 0.1425, 0.5786, 0.1581, 0.5826, 0.1563, 0.6032, 0.1362, 0.5988, 0.1581, 0.5826, 0.1744, 0.5807, 0.1768, 0.6036, 0.1626, 0.6038, 0.1563, 0.6032, 0.1744, 0.5807, 0.1901, 0.5773, 0.1976, 0.6016, 0.193, 0.6036, 0.1768, 0.6036, 0.1901, 0.5773, 0.1947, 0.5754, 0.2049, 0.5712, 0.2168, 0.5933, 0.1976, 0.6016, 0.2049, 0.5712, 0.2182, 0.5623, 0.2314, 0.5784, 0.2244, 0.5855, 0.2168, 0.5933, 0.2182, 0.5623, 0.2296, 0.5511, 0.2457, 0.564, 0.2314, 0.5784, 0.2296, 0.5511, 0.2386, 0.5379, 0.2517, 0.5449, 0.2492, 0.5598, 0.2457, 0.564, 0.2386, 0.5379, 0.2445, 0.523, 0.2584, 0.5272, 0.2545, 0.5356, 0.2517, 0.5449, 0.2445, 0.523, 0.2476, 0.5073, 0.264, 0.5088, 0.2636, 0.5165, 0.2584, 0.5272, 0.2476, 0.5073, 0.2476, 0.4913, 0.2646, 0.4893, 0.2649, 0.4952, 0.264, 0.5088, 0.2476, 0.4913, 0.2445, 0.4756, 0.2615, 0.4701, 0.2644, 0.4794, 0.2646, 0.4893, 0.2445, 0.4756, 0.2383, 0.4609, 0.2549, 0.4518, 0.2615, 0.4701, 0.2383, 0.4609, 0.2295, 0.4476, 0.2495, 0.4307, 0.2549, 0.4518, 0.2295, 0.4476, 0.2182, 0.4363, 0.2376, 0.4125, 0.2495, 0.4307, 0.2182, 0.4363, 0.2049, 0.4274, 0.2154, 0.4076, 0.2318, 0.4088, 0.2376, 0.4125, 0.2049, 0.4274, 0.1901, 0.4213, 0.1942, 0.4078, 0.2154, 0.4076, 0.1901, 0.4213, 0.1828, 0.4198, 0.1745, 0.4178, 0.1756, 0.4076, 0.1942, 0.4078, 0.1745, 0.4178, 0.1584, 0.4153, 0.1578, 0.41, 0.1756, 0.4076, 0.1584, 0.4153, 0.1424, 0.4193, 0.1403, 0.413, 0.1578, 0.41, 0.1424, 0.4193, 0.1272, 0.4255, 0.1231, 0.4184, 0.1403, 0.413, 0.1272, 0.4255, 0.1132, 0.4342, 0.109, 0.4293, 0.1231, 0.4184, 0.1132, 0.4342, 0.1031, 0.4473, 0.109, 0.4293, 0.1031, 0.4473, 0.08825, 0.4576, 0.07276, 0.4491, 0.08494, 0.4433, 0.08966, 0.4365, 0.09453, 0.4609, 0.08837, 0.4759, 0.07127, 0.4707, 0.08825, 0.4576, 0.7279, 0.3662, 0.7125, 0.3674, 0.7125, 0.3659, 0.7279, 0.3648, 0.7381, 0.412, 0.7526, 0.4104, 0.7527, 0.4121, 0.7382, 0.4139, 0.8214, 0.1254, 0.8121, 0.1206, 0.8014, 0.1225, 0.7813, 0.1229, 0.7545, 0.1254, 0.7203, 0.1182, 0.7231, 0.1026, 0.7211, 0.04943, 0.6895, 0.04197, 0.695, 0.03697, 0.7088, 0.02878, 0.7238, 0.02344, 0.7396, 0.02114, 0.7556, 0.02196, 0.7711, 0.02589, 0.7855, 0.03276, 0.7983, 0.04232, 0.809, 0.05419, 0.8175, 0.06779, 0.8227, 0.08294, 0.8249, 0.09881, 0.824, 0.1148, 0.6982, 0.3677, 0.6895, 0.3676, 0.6895, 0.366, 0.6982, 0.3661, 0.536, 0.6438, 0.5214, 0.6439, 0.5214, 0.6423, 0.536, 0.6423, 0.455, 0.6438, 0.4452, 0.644, 0.4452, 0.6424, 0.455, 0.6423, 0.7439, 0.3659, 0.7279, 0.3662, 0.7279, 0.3648, 0.7439, 0.3645, 0.6896, 0.5031, 0.7219, 0.5047, 0.7218, 0.5063, 0.6895, 0.5046, 0.5517, 0.6438, 0.536, 0.6438, 0.536, 0.6423, 0.5516, 0.6422, 0.7597, 0.3675, 0.7439, 0.3659, 0.7439, 0.3645, 0.7597, 0.3659, 0.7048, 0.4577, 0.758, 0.4577, 0.758, 0.4593, 0.7048, 0.4593, 0.5676, 0.644, 0.5517, 0.6438, 0.5516, 0.6422, 0.5676, 0.6423, 0.7749, 0.3676, 0.7597, 0.3675, 0.7597, 0.3659, 0.7749, 0.366, 0.6895, 0.4577, 0.7048, 0.4577, 0.7048, 0.4593, 0.6895, 0.4593, 0.575, 0.644, 0.5676, 0.644, 0.5676, 0.6423, 0.575, 0.6424, 0.7887, 0.3677, 0.7749, 0.3676, 0.7749, 0.366, 0.7887, 0.3661, 0.3889, 0.6438, 0.354, 0.6438, 0.354, 0.6422, 0.3889, 0.6422, 0.8008, 0.3678, 0.7887, 0.3677, 0.7887, 0.3661, 0.8008, 0.3662, 0.415, 0.6439, 0.3889, 0.6438, 0.3889, 0.6422, 0.415, 0.6423, 0.5083, 0.644, 0.4973, 0.644, 0.4973, 0.6425, 0.5083, 0.6424, 0.4348, 0.644, 0.415, 0.6439, 0.415, 0.6423, 0.4348, 0.6424, 0.7125, 0.3674, 0.6982, 0.3677, 0.6982, 0.3661, 0.7125, 0.3659, 0.5214, 0.6439, 0.5083, 0.644, 0.5083, 0.6424, 0.5214, 0.6423, 0.4452, 0.644, 0.4348, 0.644, 0.4348, 0.6424, 0.4452, 0.6424, 0.7263, 0.3209, 0.7056, 0.303, 0.6967, 0.2903, 0.6895, 0.2819, 0.7025, 0.2723, 0.7169, 0.2651, 0.7323, 0.2588, 0.7489, 0.2588, 0.7651, 0.2612, 0.781, 0.2661, 0.7933, 0.277, 0.7993, 0.283, 0.7948, 0.3152, 0.7421, 0.3222, 0.7216, 0.4106, 0.7381, 0.412, 0.7382, 0.4139, 0.7217, 0.4122, 0.7219, 0.5047, 0.6896, 0.5031, 0.6897, 0.5015, 0.722, 0.5031, 0.7661, 0.169, 0.7929, 0.1688, 0.7929, 0.1703, 0.7661, 0.1706, 0.7056, 0.4101, 0.7216, 0.4106, 0.7217, 0.4122, 0.7056, 0.4116, 0.758, 0.4577, 0.7048, 0.4577, 0.7048, 0.4562, 0.758, 0.4562, 0.7929, 0.1688, 0.8084, 0.1686, 0.8084, 0.1701, 0.7929, 0.1703, 0.6895, 0.4104, 0.7056, 0.4101, 0.7056, 0.4116, 0.6895, 0.4119, 0.7048, 0.4577, 0.6895, 0.4577, 0.6895, 0.4562, 0.7048, 0.4562, 0.8084, 0.1686, 0.8194, 0.1691, 0.8194, 0.1706, 0.8084, 0.1701, 0.7375, 0.5034, 0.7276, 0.5043, 0.7277, 0.5027, 0.738, 0.5015, 0.7655, 0.4101, 0.7769, 0.411, 0.7773, 0.413, 0.7658, 0.4119, 0.7526, 0.4104, 0.7655, 0.4101, 0.7658, 0.4119, 0.7527, 0.4121, 0.7276, 0.5043, 0.7219, 0.5047, 0.722, 0.5031, 0.7277, 0.5027, 0.584, 0.6987, 0.5943, 0.6869, 0.6009, 0.6957, 0.6089, 0.709, 0.6283, 0.7283, 0.622, 0.7627, 0.6252, 0.7894, 0.6261, 0.8095, 0.6283, 0.8202, 0.6237, 0.8295, 0.6188, 0.8284, 0.6041, 0.822, 0.5897, 0.8142, 0.5792, 0.8019, 0.5716, 0.7876, 0.5666, 0.7731, 0.5664, 0.7725, 0.5644, 0.7569, 0.5656, 0.7413, 0.5691, 0.7261, 0.5756, 0.712, 0.7221, 0.5495, 0.7139, 0.5497, 0.7139, 0.5488, 0.722, 0.5486, 0.7004, 0.2153, 0.7137, 0.2149, 0.7137, 0.2158, 0.7005, 0.2162, 0.7929, 0.1688, 0.7661, 0.169, 0.7661, 0.1681, 0.7929, 0.1679, 0.8035, 0.2147, 0.8165, 0.2156, 0.8165, 0.2165, 0.8035, 0.2156, 0.6895, 0.2157, 0.7004, 0.2153, 0.7005, 0.2162, 0.6895, 0.2165, 0.8084, 0.1686, 0.7929, 0.1688, 0.7929, 0.1679, 0.8084, 0.1677, 0.7892, 0.2138, 0.8035, 0.2147, 0.8035, 0.2156, 0.7893, 0.2148, 0.6993, 0.5505, 0.6895, 0.5494, 0.6895, 0.5486, 0.6993, 0.5496, 0.8194, 0.1691, 0.8084, 0.1686, 0.8084, 0.1677, 0.8194, 0.1681, 0.7744, 0.2139, 0.7892, 0.2138, 0.7893, 0.2148, 0.7744, 0.2149, 0.7661, 0.169, 0.7409, 0.1693, 0.7409, 0.1684, 0.7661, 0.1681, 0.71, 0.5498, 0.6993, 0.5505, 0.6993, 0.5496, 0.7099, 0.549, 0.7589, 0.2137, 0.7744, 0.2139, 0.7744, 0.2149, 0.7589, 0.2147, 0.7409, 0.1693, 0.7168, 0.1696, 0.7168, 0.1686, 0.7409, 0.1684, 0.7139, 0.5497, 0.71, 0.5498, 0.7099, 0.549, 0.7139, 0.5488, 0.7433, 0.2128, 0.7589, 0.2137, 0.7589, 0.2147, 0.7433, 0.2139, 0.7168, 0.1696, 0.6996, 0.1697, 0.6996, 0.1688, 0.7168, 0.1686, 0.728, 0.2138, 0.7433, 0.2128, 0.7433, 0.2139, 0.728, 0.2148, 0.6996, 0.1697, 0.6895, 0.1698, 0.6895, 0.1689, 0.6996, 0.1688, 0.2314, 0.5784, 0.2457, 0.564, 0.2533, 0.5704, 0.2494, 0.5889, 0.2448, 0.5952, 0.2448, 0.5952, 0.2494, 0.5889, 0.2533, 0.5704, 0.2631, 0.5788, 0.2457, 0.5963, 0.2457, 0.5963, 0.2631, 0.5788, 0.2793, 0.5919, 0.259, 0.6122, 0.2615, 0.4701, 0.2549, 0.4518, 0.2694, 0.4444, 0.2719, 0.4493, 0.265, 0.4691, 0.265, 0.4691, 0.2719, 0.4493, 0.2662, 0.4688, 0.2662, 0.4688, 0.2719, 0.4493, 0.2734, 0.4421, 0.2952, 0.4305, 0.3061, 0.4569, 0.2875, 0.4563, 0.2871, 0.4628, 0.2871, 0.4628, 0.2875, 0.4563, 0.3061, 0.4569, 0.2734, 0.4421, 0.2719, 0.4493, 0.2694, 0.4444, 0.1756, 0.4076, 0.1578, 0.41, 0.1548, 0.385, 0.1588, 0.3844, 0.176, 0.4024, 0.176, 0.4024, 0.1588, 0.3844, 0.1717, 0.3822, 0.1774, 0.3864, 0.1774, 0.3864, 0.1717, 0.3822, 0.1588, 0.3844, 0.1544, 0.3799, 0.1521, 0.354, 0.1807, 0.354, 0.1544, 0.3799, 0.1588, 0.3844, 0.1548, 0.385, 0.08825, 0.4576, 0.07127, 0.4707, 0.0433, 0.4619, 0.0426, 0.4568, 0.07276, 0.4491, 0.07276, 0.4491, 0.0426, 0.4568, 0.04584, 0.4348, 0.04584, 0.4348, 0.0426, 0.4568, 0.0419, 0.4615, 0.02672, 0.4569, 0.03768, 0.4305, 0.0419, 0.4615, 0.0426, 0.4568, 0.0433, 0.4619, 0.07127, 0.4707, 0.06446, 0.4893, 0.05663, 0.4886, 0.04671, 0.4738, 0.04432, 0.4682, 0.0433, 0.4619, 0.0433, 0.4619, 0.04432, 0.4682, 0.0419, 0.4615, 0.0419, 0.4615, 0.04432, 0.4682, 0.04739, 0.4874, 0.02114, 0.485, 0.02672, 0.4569, 0.04739, 0.4874, 0.04432, 0.4682, 0.04671, 0.4738, 0.05663, 0.4886, 0.1151, 0.562, 0.1151, 0.562, 0.1139, 0.589, 0.09997, 0.5802, 0.09997, 0.5802, 0.1139, 0.589, 0.1166, 0.5924, 0.1078, 0.6087, 0.09521, 0.5983, 0.08865, 0.5939, 0.08865, 0.5939, 0.09521, 0.5983, 0.1078, 0.6087, 0.0976, 0.6281, 0.0738, 0.6122, 0.1166, 0.5924, 0.1139, 0.589, 0.1173, 0.5911, 0.1173, 0.5911, 0.1139, 0.589, 0.1151, 0.562, 0.1151, 0.562, 0.128, 0.5712, 0.2168, 0.5933, 0.2244, 0.5855, 0.2314, 0.5784, 0.2448, 0.5952, 0.2326, 0.6029, 0.2241, 0.6077, 0.2241, 0.6077, 0.2326, 0.6029, 0.2457, 0.5963, 0.259, 0.6122, 0.2352, 0.6281, 0.2457, 0.5963, 0.2326, 0.6029, 0.2448, 0.5952, 0.2646, 0.4893, 0.2644, 0.4794, 0.2656, 0.4891, 0.2656, 0.4891, 0.2644, 0.4794, 0.265, 0.4691, 0.2662, 0.4688, 0.2799, 0.4884, 0.2799, 0.4884, 0.2662, 0.4688, 0.2871, 0.4628, 0.2856, 0.4881, 0.2856, 0.4881, 0.2871, 0.4628, 0.3061, 0.4569, 0.3117, 0.485, 0.265, 0.4691, 0.2644, 0.4794, 0.2615, 0.4701, 0.1942, 0.4078, 0.1756, 0.4076, 0.176, 0.4024, 0.176, 0.4024, 0.1774, 0.3864, 0.1972, 0.3973, 0.1942, 0.4078, 0.1972, 0.3973, 0.1774, 0.3864, 0.1807, 0.354, 0.2088, 0.3596, 0.08966, 0.4365, 0.08494, 0.4433, 0.07276, 0.4491, 0.04584, 0.4348, 0.06278, 0.4142, 0.06278, 0.4142, 0.04584, 0.4348, 0.03768, 0.4305, 0.05358, 0.4067, 0.08825, 0.4576, 0.1031, 0.4473, 0.09453, 0.4609, 0.08365, 0.5672, 0.09997, 0.5802, 0.08865, 0.5939, 0.07216, 0.5837, 0.0668, 0.581, 0.0668, 0.581, 0.07216, 0.5837, 0.08865, 0.5939, 0.0738, 0.6122, 0.05357, 0.5919, 0.1976, 0.6016, 0.2168, 0.5933, 0.2241, 0.6077, 0.2065, 0.612, 0.2012, 0.6146, 0.2012, 0.6146, 0.2065, 0.612, 0.2241, 0.6077, 0.2352, 0.6281, 0.2088, 0.639, 0.264, 0.5088, 0.2649, 0.4952, 0.2811, 0.5045, 0.2796, 0.5104, 0.2796, 0.5104, 0.2811, 0.5045, 0.2873, 0.5114, 0.2873, 0.5114, 0.2811, 0.5045, 0.2844, 0.4921, 0.2968, 0.5121, 0.2968, 0.5121, 0.2844, 0.4921, 0.2856, 0.4881, 0.3117, 0.485, 0.3117, 0.5136, 0.2856, 0.4881, 0.2844, 0.4921, 0.2799, 0.4884, 0.2799, 0.4884, 0.2844, 0.4921, 0.2811, 0.5045, 0.2649, 0.4952, 0.2656, 0.4891, 0.2656, 0.4891, 0.2649, 0.4952, 0.2646, 0.4893, 0.2154, 0.4076, 0.1942, 0.4078, 0.2171, 0.4042, 0.2171, 0.4042, 0.2031, 0.4003, 0.1972, 0.3973, 0.2088, 0.3596, 0.2353, 0.3705, 0.1972, 0.3973, 0.2031, 0.4003, 0.2171, 0.4042, 0.1942, 0.4078, 0.109, 0.4293, 0.1031, 0.4473, 0.08966, 0.4365, 0.1075, 0.4275, 0.1075, 0.4275, 0.08966, 0.4365, 0.06278, 0.4142, 0.06648, 0.4097, 0.09193, 0.4085, 0.09193, 0.4085, 0.06648, 0.4097, 0.06278, 0.4142, 0.05358, 0.4067, 0.07382, 0.3864, 0.7275, 0.2149, 0.728, 0.2138, 0.728, 0.2148, 0.0755, 0.5478, 0.09701, 0.5564, 0.08365, 0.5672, 0.0747, 0.5602, 0.06919, 0.5511, 0.06919, 0.5511, 0.0747, 0.5602, 0.08365, 0.5672, 0.0668, 0.581, 0.05191, 0.5673, 0.05005, 0.5615, 0.05005, 0.5615, 0.05191, 0.5673, 0.0668, 0.581, 0.05357, 0.5919, 0.03767, 0.5681, 0.1768, 0.6036, 0.193, 0.6036, 0.1976, 0.6016, 0.2012, 0.6146, 0.1881, 0.6224, 0.1782, 0.6231, 0.1782, 0.6231, 0.1881, 0.6224, 0.179, 0.6282, 0.179, 0.6282, 0.1881, 0.6224, 0.2012, 0.6146, 0.2088, 0.639, 0.1807, 0.6446, 0.2584, 0.5272, 0.2636, 0.5165, 0.264, 0.5088, 0.2796, 0.5104, 0.268, 0.5298, 0.268, 0.5298, 0.2796, 0.5104, 0.2873, 0.5114, 0.2877, 0.5361, 0.2877, 0.5361, 0.2873, 0.5114, 0.2968, 0.5121, 0.3117, 0.5136, 0.3061, 0.5417, 0.2376, 0.4125, 0.2318, 0.4088, 0.2171, 0.4042, 0.2444, 0.3766, 0.2591, 0.3864, 0.2444, 0.3766, 0.2171, 0.4042, 0.2353, 0.3705, 0.2171, 0.4042, 0.2318, 0.4088, 0.2154, 0.4076, 0.1231, 0.4184, 0.109, 0.4293, 0.1075, 0.4275, 0.1083, 0.4072, 0.1163, 0.4061, 0.1163, 0.4061, 0.1083, 0.4072, 0.1104, 0.3945, 0.1104, 0.3945, 0.1083, 0.4072, 0.1037, 0.4079, 0.09193, 0.4085, 0.07382, 0.3864, 0.09761, 0.3705, 0.09193, 0.4085, 0.1037, 0.4079, 0.1083, 0.4072, 0.1075, 0.4275, 0.06435, 0.5302, 0.06671, 0.5407, 0.06046, 0.5312, 0.06046, 0.5312, 0.06671, 0.5407, 0.06919, 0.5511, 0.05005, 0.5615, 0.04168, 0.5369, 0.04168, 0.5369, 0.05005, 0.5615, 0.03767, 0.5681, 0.02672, 0.5417, 0.06919, 0.5511, 0.06671, 0.5407, 0.0755, 0.5478, 0.1563, 0.6032, 0.1626, 0.6038, 0.1768, 0.6036, 0.1782, 0.6231, 0.1667, 0.6268, 0.1542, 0.6226, 0.1542, 0.6226, 0.1667, 0.6268, 0.179, 0.6282, 0.1807, 0.6446, 0.1521, 0.6446, 0.179, 0.6282, 0.1667, 0.6268, 0.1782, 0.6231, 0.2517, 0.5449, 0.2545, 0.5356, 0.2584, 0.5272, 0.268, 0.5298, 0.2639, 0.5372, 0.2584, 0.5481, 0.2584, 0.5481, 0.2639, 0.5372, 0.268, 0.5298, 0.2877, 0.5361, 0.2768, 0.5583, 0.2768, 0.5583, 0.2877, 0.5361, 0.3061, 0.5417, 0.2952, 0.5681, 0.2495, 0.4307, 0.2376, 0.4125, 0.2603, 0.4221, 0.2603, 0.4221, 0.2376, 0.4125, 0.2591, 0.3864, 0.2719, 0.4127, 0.2719, 0.4127, 0.2591, 0.3864, 0.2793, 0.4067, 0.1403, 0.413, 0.1231, 0.4184, 0.1163, 0.4061, 0.1258, 0.4046, 0.1355, 0.3975, 0.1355, 0.3975, 0.1258, 0.4046, 0.1163, 0.4061, 0.1104, 0.3945, 0.1235, 0.3832, 0.1303, 0.3803, 0.1303, 0.3803, 0.1235, 0.3832, 0.1104, 0.3945, 0.09761, 0.3705, 0.1241, 0.3596, 0.06112, 0.5099, 0.06277, 0.5228, 0.06046, 0.5312, 0.04168, 0.5369, 0.04434, 0.5112, 0.04434, 0.5112, 0.04168, 0.5369, 0.02672, 0.5417, 0.02114, 0.5136, 0.06046, 0.5312, 0.06277, 0.5228, 0.06435, 0.5302, 0.1362, 0.5988, 0.1563, 0.6032, 0.1542, 0.6226, 0.1423, 0.6187, 0.132, 0.6125, 0.132, 0.6125, 0.1423, 0.6187, 0.1306, 0.6167, 0.1306, 0.6167, 0.1423, 0.6187, 0.1542, 0.6226, 0.1521, 0.6446, 0.124, 0.639, 0.2457, 0.564, 0.2492, 0.5598, 0.2533, 0.5704, 0.2533, 0.5704, 0.2492, 0.5598, 0.2584, 0.5481, 0.2768, 0.5583, 0.2631, 0.5788, 0.2631, 0.5788, 0.2768, 0.5583, 0.2952, 0.5681, 0.2793, 0.5919, 0.2584, 0.5481, 0.2492, 0.5598, 0.2517, 0.5449, 0.2549, 0.4518, 0.2495, 0.4307, 0.2603, 0.4221, 0.2694, 0.4444, 0.2694, 0.4444, 0.2603, 0.4221, 0.2719, 0.4127, 0.2734, 0.4421, 0.2734, 0.4421, 0.2719, 0.4127, 0.2793, 0.4067, 0.2952, 0.4305, 0.1578, 0.41, 0.1403, 0.413, 0.1355, 0.3975, 0.1431, 0.3887, 0.1548, 0.385, 0.1548, 0.385, 0.1431, 0.3887, 0.1355, 0.3975, 0.1303, 0.3803, 0.1364, 0.3776, 0.1544, 0.3799, 0.1544, 0.3799, 0.1364, 0.3776, 0.1303, 0.3803, 0.1241, 0.3596, 0.1521, 0.354, 0.06446, 0.4893, 0.05939, 0.4957, 0.05663, 0.4886, 0.05663, 0.4886, 0.05939, 0.4957, 0.06112, 0.5099, 0.04434, 0.5112, 0.04536, 0.5016, 0.04739, 0.4874, 0.04739, 0.4874, 0.04536, 0.5016, 0.04434, 0.5112, 0.02114, 0.5136, 0.02114, 0.485, 0.1173, 0.5911, 0.1284, 0.5968, 0.1362, 0.5988, 0.132, 0.6125, 0.1166, 0.5924, 0.1166, 0.5924, 0.132, 0.6125, 0.1306, 0.6167, 0.1149, 0.6123, 0.1078, 0.6087, 0.1078, 0.6087, 0.1149, 0.6123, 0.1306, 0.6167, 0.124, 0.639, 0.0976, 0.6281])
me_cylinder.materials.append(mat_material_001)
me_cylinder.update()
me_cylinder_002 = bpy.data.meshes.new('Cylinder.002')
me_cylinder_002.from_pydata([(0.0, 1.0, -1.0), (-2.767e-07, 1.0, 1.0), (0.1951, 0.9808, -1.0), (0.1951, 0.9808, 1.0), (0.3827, 0.9239, -1.0), (0.3827, 0.9239, 1.0), (0.5556, 0.8315, -1.0), (0.5556, 0.8315, 1.0), (0.7071, 0.7071, -1.0), (0.7071, 0.7071, 1.0), (0.8315, 0.5556, -1.0), (0.8315, 0.5556, 1.0), (0.9239, 0.3827, -1.0), (0.9239, 0.3827, 1.0), (0.9808, 0.1951, -1.0), (0.9808, 0.1951, 1.0), (1.0, 0.0, -1.0), (1.0, 0.0, 1.0), (0.9808, -0.1951, -1.0), (0.9808, -0.1951, 1.0), (0.9239, -0.3827, -1.0), (0.9239, -0.3827, 1.0), (0.8315, -0.5556, -1.0), (0.8315, -0.5556, 1.0), (0.7071, -0.7071, -1.0), (0.7071, -0.7071, 1.0), (0.5556, -0.8315, -1.0), (0.5556, -0.8315, 1.0), (0.3827, -0.9239, -1.0), (0.3827, -0.9239, 1.0), (0.1951, -0.9808, -1.0), (0.1951, -0.9808, 1.0), (0.0, -1.0, -1.0), (0.0, -1.0, 1.0), (-0.1951, -0.9808, -1.0), (-0.1951, -0.9808, 1.0), (-0.3827, -0.9239, -1.0), (-0.3827, -0.9239, 1.0), (-0.5556, -0.8315, -1.0), (-0.5556, -0.8315, 1.0), (-0.7071, -0.7071, -1.0), (-0.7071, -0.7071, 1.0), (-0.8315, -0.5556, -1.0), (-0.8315, -0.5556, 1.0), (-0.9239, -0.3827, -1.0), (-0.9239, -0.3827, 1.0), (-0.9808, -0.1951, -1.0), (-0.9808, -0.1951, 1.0), (-1.0, 0.0, -1.0), (-1.0, 0.0, 1.0), (-0.9808, 0.1951, -1.0), (-0.9808, 0.1951, 1.0), (-0.9239, 0.3827, -1.0), (-0.9239, 0.3827, 1.0), (-0.8315, 0.5556, -1.0), (-0.8315, 0.5556, 1.0), (-0.7071, 0.7071, -1.0), (-0.7071, 0.7071, 1.0), (-0.5556, 0.8315, -1.0), (-0.5556, 0.8315, 1.0), (-0.3827, 0.9239, -1.0), (-0.3827, 0.9239, 1.0), (-0.1951, 0.9808, -1.0), (-0.1951, 0.9808, 1.0), (0.1068, 0.5372, 0.9612), (0.001871, 0.5582, 0.9672), (0.2081, 0.5002, 0.9563), (0.303, 0.4514, 0.9582), (0.3854, 0.3837, 0.9581), (0.4577, 0.3048, 0.9544), (0.5128, 0.2121, 0.9636), (0.5478, 0.1089, 0.9737), (0.5672, -0.0005424, 0.979), (0.5625, -0.1115, 0.9845), (0.5175, -0.214, 0.9724), (0.4645, -0.3104, 0.9726), (0.3949, -0.3949, 0.9711), (0.3103, -0.4645, 0.972), (0.214, -0.517, 0.9799), (0.1095, -0.5503, 0.9818), (1.553e-05, -0.5586, 0.9716), (-0.109, -0.5478, 0.9711), (-0.2137, -0.516, 0.9711), (-0.3103, -0.4644, 0.9711), (-0.3949, -0.3949, 0.971), (-0.4644, -0.3103, 0.9711), (-0.516, -0.2137, 0.9711), (-0.5478, -0.109, 0.971), (-0.5585, -7.913e-06, 0.9692), (-0.5503, 0.1092, 0.9625), (-0.5348, 0.2201, 0.9508), (-0.4768, 0.3171, 0.9596), (-0.4059, 0.4037, 0.9595), (-0.3211, 0.4787, 0.9512), (-0.2149, 0.5187, 0.9623), (-0.1089, 0.5477, 0.968), (0.1951, 0.9808, 0.9711), (-6.846e-07, 1.0, 0.9711), (0.3826, 0.9238, 0.9721), (0.5556, 0.8315, 0.9711), (0.7071, 0.7071, 0.9711), (0.8315, 0.5556, 0.9711), (0.9239, 0.3827, 0.9711), (0.9808, 0.1951, 0.9711), (1.0, 0.0, 0.9711), (0.9808, -0.1951, 0.9711), (0.9239, -0.3827, 0.9711), (0.8315, -0.5556, 0.9711), (0.7071, -0.7071, 0.9711), (0.5556, -0.8315, 0.9711), (0.3827, -0.9239, 0.9711), (0.1951, -0.9808, 0.9711), (-3.491e-10, -1.0, 0.9711), (-0.1951, -0.9808, 0.9711), (-0.3827, -0.9239, 0.9711), (-0.5556, -0.8315, 0.9711), (-0.7071, -0.7071, 0.9711), (-0.8315, -0.5556, 0.9711), (-0.9239, -0.3827, 0.9711), (-0.9808, -0.1951, 0.9711), (-1.0, 0.0, 0.9711), (-0.9808, 0.1951, 0.9711), (-0.9239, 0.3827, 0.9711), (-0.8315, 0.5556, 0.9711), (-0.7071, 0.7071, 0.9711), (-0.5556, 0.8315, 0.9711), (-0.3827, 0.9239, 0.9711), (-0.1951, 0.9808, 0.9711), (-0.5535, 0.05095, 0.9684), (0.4427, -0.3368, 0.972), (-0.3839, -0.09296, 0.9711), (-0.08262, 0.1122, 0.9711), (-0.007743, 0.1911, 0.9711), (0.171, 0.03163, 0.9711), (0.2657, -0.1264, 0.9711), (0.3454, -0.2388, 0.9711), (0.3785, -0.3057, 0.9711), (0.01572, 0.3773, 0.9711), (0.003046, 0.4825, 0.9711), (0.3103, -0.4644, 0.9826), (0.3949, -0.3949, 0.9819), (0.214, -0.5169, 0.9897), (0.1095, -0.55, 0.9917), (1.13e-05, -0.5586, 0.9823), (-0.109, -0.5478, 0.9819), (-0.2137, -0.516, 0.9819), (-0.3103, -0.4644, 0.9819), (-0.3949, -0.3949, 0.9819), (-0.4644, -0.3103, 0.9819), (-0.516, -0.2137, 0.9819), (-0.5478, -0.109, 0.9819), (-0.5585, -6.227e-06, 0.9804), (-0.5535, 0.05096, 0.9798), (0.4427, -0.3368, 0.9826), (-0.3839, -0.09296, 0.9819), (-0.08262, 0.1122, 0.9819), (-0.007743, 0.1911, 0.9819), (0.171, 0.03163, 0.9819), (0.2657, -0.1264, 0.9819), (0.3454, -0.2388, 0.9819), (0.3785, -0.3057, 0.9819), (-0.5374, 0.221, 0.9377), (-0.5503, 0.1092, 0.9516), (-0.4789, 0.3182, 0.9472), (-0.4072, 0.4048, 0.9478), (-0.3226, 0.4808, 0.9381), (-0.215, 0.5188, 0.9515), (-0.1089, 0.5477, 0.9574), (0.001815, 0.5582, 0.9568), (-0.5535, 0.05095, 0.9577), (-0.3839, -0.09296, 0.9606), (-0.08262, 0.1122, 0.9606), (-0.007743, 0.1911, 0.9606), (0.01572, 0.3773, 0.9606), (0.003046, 0.4825, 0.9606), (0.1069, 0.5375, 0.9678), (0.001821, 0.5582, 0.9735), (0.2084, 0.5011, 0.9633), (0.3033, 0.452, 0.965), (0.3858, 0.3843, 0.965), (0.4581, 0.3051, 0.9616), (0.5129, 0.2121, 0.9701), (0.5478, 0.1089, 0.9799), (0.5669, -0.0005184, 0.985), (0.5621, -0.1114, 0.9903), (0.5174, -0.214, 0.9786), (0.4645, -0.3104, 0.9787), (0.4427, -0.3368, 0.9781), (-0.007743, 0.1911, 0.9773), (0.171, 0.03163, 0.9773), (0.2657, -0.1264, 0.9773), (0.3454, -0.2388, 0.9773), (0.3785, -0.3057, 0.9773), (0.01572, 0.3773, 0.9773), (0.003046, 0.4825, 0.9773), (-0.3448, 0.5157, 0.9619), (-0.3532, 0.5289, 0.9609), (-0.4469, 0.6688, 0.9719), (-0.959, -0.267, 0.9711), (-0.655, -6.072e-05, 0.9703), (-0.7299, 0.001147, 0.9729), (-0.3807, -0.5648, 0.9371), (-0.3938, -0.5858, 0.948), (-0.3981, -0.5931, 0.9539), (-0.4788, -0.7187, 0.9994), (0.2666, -0.6481, 0.9692), (0.2936, -0.7104, 0.9473), (0.3289, -0.7915, 0.9457), (0.7012, -0.1402, 0.9525), (0.8325, -0.1644, 0.9374), (0.499, 0.4992, 0.9916), (0.5333, 0.5339, 1.01), (0.6391, 0.6392, 0.961), (-0.2588, 0.628, 0.9777), (-0.3515, 0.8485, 0.9711), (-0.6196, 0.1224, 0.9522), (-0.6538, 0.1301, 0.968), (-0.7616, 0.1524, 0.9576), (0.5142, 0.2085, 0.9707), (-0.4874, -0.4852, 0.94), (-0.5643, -0.5658, 0.9896), (-0.5875, -0.5876, 1.0), (0.1292, -0.6502, 1.005), (0.1367, -0.6998, 0.9571), (0.1675, -0.8407, 0.9544), (0.6627, -0.275, 0.9555), (0.7877, -0.3228, 0.9389), (0.8201, -0.3384, 0.9592), (0.5124, 0.3416, 0.9556), (0.6098, 0.4072, 1.006), (0.7337, 0.4906, 0.9639), (-8.513e-05, 0.8914, 0.97), (-0.0001196, 0.8814, 0.9695), (0.001642, 0.6807, 0.967), (-0.1179, 0.5956, 0.9448), (-0.1425, 0.7137, 0.9664), (-0.1827, 0.9186, 0.9711), (-0.5682, 0.2344, 0.9628), (-0.726, 0.3036, 0.9539), (-0.7587, 0.3164, 0.9543), (-0.6148, -0.4081, 0.9683), (-0.6924, -0.4621, 0.9764), (-0.777, -0.5192, 0.9711), (0.000319, -0.659, 0.9944), (-0.001967, -0.7268, 0.972), (0.0001539, -0.8678, 0.9643), (0.6087, -0.4079, 0.9608), (0.6864, -0.4569, 0.9373), (0.513, 0.2122, 0.9636), (0.6627, 0.2743, 1.008), (0.7746, 0.3219, 0.9498), (0.1371, 0.6884, 0.9586), (0.1478, 0.7413, 0.944), (0.1588, 0.8039, 0.9733), (-0.5136, 0.3431, 0.9762), (-0.6059, 0.4054, 0.9784), (-0.7084, 0.4735, 0.9696), (-0.7103, -0.2936, 0.9696), (-0.1321, -0.6585, 0.9602), (-0.152, -0.764, 0.9847), (-0.1607, -0.8163, 0.9697), (-0.1751, -0.8804, 0.9724), (0.516, -0.517, 0.9828), (0.5956, -0.5935, 0.936), (0.6996, 0.139, 0.9898), (0.7096, 0.1411, 0.9872), (0.8336, 0.1671, 0.9414), (0.2785, 0.6695, 0.9467), (0.3206, 0.7766, 0.9712), (-0.4443, 0.4449, 0.9794), (-0.5113, 0.5141, 0.972), (-0.5754, 0.5756, 0.9697), (-0.6985, -0.1389, 0.9706), (-0.7238, -0.1433, 0.9697), (-0.2612, -0.6235, 0.9422), (-0.264, -0.6293, 0.9376), (-0.2967, -0.722, 0.974), (-0.3106, -0.7588, 0.9761), (0.3894, -0.5835, 0.9939), (0.4728, -0.7039, 0.9333), (0.4783, -0.7124, 0.9358), (0.7122, 0.0001591, 0.9454), (0.8107, 0.0008079, 0.9595), (0.8406, 0.002025, 0.9424), (0.4054, 0.6076, 0.9793), (0.4202, 0.6308, 0.9892), (0.4947, 0.7429, 0.9658), (0.4219, -0.7216, 0.9315), (-0.5225, -0.7083, 0.9969), (-0.5374, -0.5917, 0.9834), (-0.7381, 0.2788, 0.9508), (-0.7781, 0.1983, 0.9516), (-0.0324, 0.8962, 0.9709), (0.07107, 0.8355, 0.957), (0.03896, 0.8622, 0.9657), (0.6924, 0.1656, 0.9982), (0.7904, 0.2702, 0.9431), (0.513, 0.212, 0.9636), (0.4495, -0.5517, 0.9963), (0.5475, -0.6395, 0.9352), (-0.3257, -0.6025, 0.9358), (-0.2049, 0.6455, 0.9649), (0.7406, 0.4501, 0.962), (0.6587, -0.4862, 0.9401), (-0.1937, -0.7625, 0.9826), (-0.2225, -0.6373, 0.9477), (-0.2819, -0.7591, 0.9768), (-0.7219, -0.04377, 0.9716), (-0.3883, 0.8333, 0.9711), (0.5816, 0.4798, 1.011), (0.6736, 0.6154, 0.9662), (0.6311, -0.3813, 0.9485), (0.7636, -0.3869, 0.9377), (-0.08027, -0.671, 0.9716), (-0.7233, -0.2487, 0.9709), (-0.4746, 0.5928, 0.9685), (-0.4884, 0.564, 0.9666), (0.4696, 0.571, 0.999), (0.6929, -0.1825, 0.9569), (0.835, -0.255, 0.9481), (0.05452, -0.7142, 0.969), (0.06311, -0.6499, 1.004), (-0.5402, 0.4543, 0.9749), (-0.6756, 0.512, 0.9702), (0.3601, 0.6328, 0.9578), (0.8304, -0.07885, 0.9458), (0.2318, -0.6624, 0.9674), (-0.6787, 0.3732, 0.9626), (-0.7381, 0.4386, 0.9692), (0.1892, 0.709, 0.943), (0.2557, 0.789, 0.9743), (0.7144, 0.05567, 0.9631), (0.8428, 0.1133, 0.9365)], [], [(0, 1, 3, 2), (2, 3, 5, 4), (4, 5, 7, 6), (6, 7, 9, 8), (8, 9, 11, 10), (10, 11, 13, 12), (12, 13, 15, 14), (14, 15, 17, 16), (16, 17, 19, 18), (18, 19, 21, 20), (20, 21, 23, 22), (22, 23, 25, 24), (24, 25, 27, 26), (26, 27, 29, 28), (28, 29, 31, 30), (30, 31, 33, 32), (32, 33, 35, 34), (34, 35, 37, 36), (36, 37, 39, 38), (38, 39, 41, 40), (40, 41, 43, 42), (42, 43, 45, 44), (44, 45, 47, 46), (46, 47, 49, 48), (48, 49, 51, 50), (50, 51, 53, 52), (52, 53, 55, 54), (54, 55, 57, 56), (56, 57, 59, 58), (58, 59, 61, 60), (57, 55, 123, 124), (60, 61, 63, 62), (62, 63, 1, 0), (0, 2, 4, 6, 8, 10, 12, 14, 16, 18, 20, 22, 24, 26, 28, 30, 32, 34, 36, 38, 40, 42, 44, 46, 48, 50, 52, 54, 56, 58, 60, 62), (71, 70, 218, 182), (13, 11, 101, 102), (31, 29, 110, 111), (49, 47, 119, 120), (5, 3, 96, 98), (23, 21, 106, 107), (41, 39, 115, 116), (59, 57, 124, 125), (15, 13, 102, 103), (33, 31, 111, 112), (51, 49, 120, 121), (7, 5, 98, 99), (25, 23, 107, 108), (43, 41, 116, 117), (61, 59, 125, 126), (17, 15, 103, 104), (35, 33, 112, 113), (53, 51, 121, 122), (9, 7, 99, 100), (27, 25, 108, 109), (45, 43, 117, 118), (63, 61, 126, 127), (19, 17, 104, 105), (37, 35, 113, 114), (55, 53, 122, 123), (11, 9, 100, 101), (29, 27, 109, 110), (47, 45, 118, 198, 119), (3, 1, 97, 96), (1, 63, 127, 97), (21, 19, 105, 106), (39, 37, 114, 115), (65, 64, 251, 233), (64, 66, 267, 329, 251), (66, 67, 284, 324, 267), (67, 68, 210, 317, 284), (68, 69, 228, 210), (69, 70, 248, 249, 229, 228), (70, 297, 248), (71, 72, 281, 331, 264), (72, 73, 208, 281), (73, 74, 225, 318, 208), (74, 75, 246, 311, 225), (75, 129, 76, 262, 246), (76, 77, 278, 298, 262), (77, 78, 205, 278), (78, 79, 222, 326, 205), (79, 80, 243, 321, 222), (80, 81, 258, 313, 243), (81, 82, 274, 305, 258), (82, 83, 201, 300, 274), (83, 84, 219, 201), (84, 85, 240, 219), (85, 86, 257, 240), (86, 87, 272, 314, 257), (87, 88, 199, 272), (88, 128, 89, 215, 199), (89, 90, 237, 215), (90, 91, 254, 237), (91, 92, 269, 254), (92, 93, 195, 269), (93, 94, 195), (94, 234, 235, 301, 213), (95, 65, 233, 234), (78, 77, 139, 141), (93, 92, 164, 165), (153, 160, 159, 158, 157, 156, 155, 154, 152, 151, 150, 149, 148, 147, 146, 145, 144, 143, 142, 141, 139, 140), (76, 129, 153, 140), (86, 85, 148, 149), (129, 136, 160, 153), (79, 78, 141, 142), (130, 128, 152, 154), (87, 86, 149, 150), (80, 79, 142, 143), (131, 130, 154, 155), (88, 87, 150, 151), (81, 80, 143, 144), (132, 131, 155, 156), (128, 88, 151, 152), (82, 81, 144, 145), (133, 132, 156, 157), (83, 82, 145, 146), (134, 133, 157, 158), (84, 83, 146, 147), (135, 134, 158, 159), (77, 76, 140, 139), (85, 84, 147, 148), (136, 135, 159, 160), (172, 173, 174, 168, 167, 166, 165, 164, 163, 161, 162, 169, 170, 171), (94, 93, 165, 166), (128, 130, 170, 169), (132, 137, 173, 172), (95, 94, 166, 167), (130, 131, 171, 170), (137, 138, 174, 173), (65, 95, 167, 168), (131, 132, 172, 171), (138, 65, 168, 174), (90, 89, 162, 161), (91, 90, 161, 163), (92, 91, 163, 164), (89, 128, 169, 162), (175, 176, 194, 193, 188, 189, 190, 191, 192, 187, 186, 185, 184, 183, 182, 218, 181, 180, 179, 178, 177), (136, 129, 187, 192), (72, 71, 182, 183), (137, 132, 188, 193), (64, 65, 176, 175), (73, 72, 183, 184), (138, 137, 193, 194), (66, 64, 175, 177), (74, 73, 184, 185), (65, 138, 194, 176), (67, 66, 177, 178), (132, 133, 189, 188), (75, 74, 185, 186), (68, 67, 178, 179), (133, 134, 190, 189), (129, 75, 186, 187), (69, 68, 179, 180), (134, 135, 191, 190), (70, 69, 180, 181), (135, 136, 192, 191), (278, 205, 206, 287, 279), (279, 287, 206, 207, 280), (280, 207, 110, 109), (201, 219, 220, 289, 202), (202, 289, 203), (203, 289, 221, 116, 115, 288, 204), (204, 288, 115), (221, 289, 220), (215, 237, 238, 290, 216), (216, 290, 291, 217), (217, 291, 290, 239, 122, 121), (239, 290, 238), (234, 233, 232, 292, 235), (235, 292, 236), (236, 292, 231, 97, 127), (231, 292, 232), (233, 251, 252, 293, 294, 232), (232, 294, 231), (231, 294, 253, 96, 97), (253, 294, 293, 252), (248, 297, 295, 249), (249, 295, 265, 266, 296, 250), (250, 296, 266, 103, 102), (265, 295, 264), (264, 295, 297, 70, 71), (262, 298, 278, 279, 299, 263), (263, 299, 280, 109, 108), (280, 299, 279), (274, 300, 275), (275, 300, 202, 203, 276), (276, 203, 204, 277), (277, 204, 115, 114), (202, 300, 201), (199, 215, 216), (216, 217, 200, 199), (200, 217, 121, 120), (213, 301, 235, 236, 214), (214, 236, 127, 126), (234, 94, 95), (229, 249, 250, 302, 230), (230, 302, 250, 102, 101), (246, 262, 263, 303, 247), (247, 303, 263, 108, 107), (258, 305, 304, 259), (259, 304, 260), (260, 304, 306, 261), (261, 306, 277, 114, 113), (277, 306, 276), (276, 306, 304, 305, 275), (275, 305, 274), (272, 199, 273), (273, 307, 200, 120, 119), (200, 307, 273, 199), (195, 94, 213, 196), (196, 213, 214, 308, 197), (197, 308, 214, 126, 125), (218, 70, 181), (210, 228, 229, 309, 211), (211, 309, 229, 230, 310, 212), (212, 310, 230, 101, 100), (225, 311, 246, 247, 312, 226), (226, 312, 227), (227, 312, 247, 107, 106), (243, 313, 258, 259, 244), (244, 259, 260, 245), (245, 260, 261, 113, 112), (257, 314, 273, 198, 118), (198, 273, 119), (273, 314, 272), (269, 195, 196, 316, 270), (270, 316, 271), (271, 316, 315, 197, 125, 124), (197, 315, 316, 196), (284, 317, 285), (285, 317, 211, 212, 286), (286, 212, 100, 99), (211, 317, 210), (208, 318, 225, 226, 319, 209), (209, 319, 227, 106, 105), (227, 319, 226), (222, 321, 243, 244, 320, 223), (223, 320, 244, 245, 224), (224, 245, 112, 111), (240, 257, 241), (241, 257, 118, 242), (242, 118, 117), (254, 269, 270, 322, 255), (255, 322, 270, 271, 323, 256), (256, 323, 271, 124, 123), (267, 324, 285, 286, 268), (268, 286, 99, 98), (285, 324, 284), (281, 208, 209, 325, 282), (282, 325, 283), (283, 325, 209, 105, 104), (205, 326, 206), (206, 326, 223, 224, 207), (207, 224, 111, 110), (223, 326, 222), (219, 240, 241, 220), (220, 241, 242, 221), (221, 242, 117, 116), (237, 254, 255, 327, 238), (238, 327, 255, 256, 328, 239), (239, 328, 256, 123, 122), (251, 329, 252), (252, 329, 267, 268, 330, 253), (253, 330, 268, 98, 96), (264, 331, 281, 282, 265), (265, 282, 283, 332, 266), (266, 332, 283, 104, 103)])
_uv = me_cylinder_002.uv_layers.new(name='UVMap')
_uv.uv.foreach_set('vector', [0.1833, 0.9789, 0.1833, 0.6869, 0.206, 0.6869, 0.206, 0.9789, 0.6464, 0.5053, 0.3545, 0.5053, 0.3542, 0.48, 0.6462, 0.48, 0.6462, 0.48, 0.3542, 0.48, 0.3541, 0.4526, 0.646, 0.4526, 0.646, 0.4526, 0.3541, 0.4526, 0.354, 0.4241, 0.6459, 0.4241, 0.6459, 0.4241, 0.354, 0.4241, 0.3541, 0.3957, 0.646, 0.3957, 0.646, 0.3957, 0.3541, 0.3957, 0.3542, 0.3683, 0.6462, 0.3683, 0.6462, 0.3683, 0.3542, 0.3683, 0.3545, 0.3431, 0.6464, 0.3431, 0.6464, 0.3431, 0.3545, 0.3431, 0.3548, 0.321, 0.6468, 0.321, 0.6468, 0.321, 0.3548, 0.321, 0.3553, 0.3028, 0.6472, 0.3028, 0.647, 0.2606, 0.355, 0.2606, 0.3547, 0.2463, 0.6467, 0.2463, 0.6467, 0.2463, 0.3547, 0.2463, 0.3545, 0.2275, 0.6465, 0.2275, 0.6465, 0.2275, 0.3545, 0.2275, 0.3543, 0.2049, 0.6462, 0.2049, 0.6462, 0.2049, 0.3543, 0.2049, 0.3541, 0.1792, 0.6461, 0.1792, 0.6461, 0.1792, 0.3541, 0.1792, 0.354, 0.1516, 0.646, 0.1516, 0.646, 0.1516, 0.354, 0.1516, 0.354, 0.1231, 0.646, 0.1231, 0.646, 0.1231, 0.354, 0.1231, 0.354, 0.09467, 0.646, 0.09467, 0.646, 0.09467, 0.354, 0.09467, 0.3542, 0.06754, 0.6461, 0.06754, 0.6461, 0.06754, 0.3542, 0.06754, 0.3543, 0.04271, 0.6463, 0.04271, 0.6463, 0.04271, 0.3543, 0.04271, 0.3546, 0.02114, 0.6465, 0.02114, 0.2483, 0.9789, 0.2483, 0.6869, 0.2681, 0.6869, 0.2681, 0.9789, 0.2681, 0.9789, 0.2681, 0.6869, 0.2915, 0.6869, 0.2915, 0.9789, 0.2915, 0.9789, 0.2915, 0.6869, 0.3177, 0.6869, 0.3177, 0.9789, 0.3177, 0.9789, 0.3177, 0.6869, 0.3456, 0.6869, 0.3456, 0.9789, 0.3456, 0.9789, 0.3456, 0.6869, 0.3743, 0.6869, 0.3743, 0.9789, 0.3743, 0.9789, 0.3743, 0.6869, 0.4024, 0.6869, 0.4024, 0.9789, 0.4024, 0.9789, 0.4024, 0.6869, 0.4291, 0.6869, 0.4291, 0.9789, 0.02114, 0.9789, 0.02114, 0.6869, 0.04588, 0.6869, 0.04588, 0.9789, 0.04588, 0.9789, 0.04588, 0.6869, 0.07295, 0.6869, 0.07295, 0.9789, 0.07295, 0.9789, 0.07295, 0.6869, 0.1013, 0.6869, 0.1013, 0.9789, 0.1013, 0.9789, 0.1013, 0.6869, 0.1299, 0.6869, 0.1299, 0.9789, 0.4097, 0.5519, 0.387, 0.5521, 0.3871, 0.5479, 0.4097, 0.5477, 0.1299, 0.9789, 0.1299, 0.6869, 0.1576, 0.6869, 0.1576, 0.9789, 0.1576, 0.9789, 0.1576, 0.6869, 0.1833, 0.6869, 0.1833, 0.9789, 0.3117, 0.1807, 0.3061, 0.2088, 0.2952, 0.2353, 0.2793, 0.2591, 0.2591, 0.2793, 0.2353, 0.2952, 0.2088, 0.3061, 0.1807, 0.3117, 0.1521, 0.3117, 0.1241, 0.3061, 0.09761, 0.2952, 0.07381, 0.2793, 0.05357, 0.2591, 0.03767, 0.2353, 0.02672, 0.2088, 0.02114, 0.1807, 0.02114, 0.1521, 0.02672, 0.1241, 0.03767, 0.09761, 0.05357, 0.07381, 0.07381, 0.05357, 0.09761, 0.03767, 0.1241, 0.02672, 0.1521, 0.02114, 0.1807, 0.02114, 0.2088, 0.02672, 0.2353, 0.03767, 0.2591, 0.05357, 0.2793, 0.07381, 0.2952, 0.09761, 0.3061, 0.1241, 0.3117, 0.1521, 0.7137, 0.2149, 0.728, 0.2138, 0.7275, 0.2149, 0.7137, 0.2158, 0.5179, 0.7563, 0.5179, 0.7301, 0.5221, 0.7301, 0.5221, 0.7563, 0.4714, 0.8233, 0.4714, 0.7956, 0.4756, 0.7956, 0.4756, 0.8233, 0.3721, 0.5952, 0.3942, 0.5955, 0.3942, 0.5997, 0.3721, 0.5994, 0.5719, 0.5523, 0.547, 0.5521, 0.547, 0.5479, 0.5719, 0.5482, 0.4714, 0.7116, 0.4714, 0.6869, 0.4756, 0.6869, 0.4756, 0.7116, 0.4753, 0.5956, 0.5038, 0.5955, 0.5038, 0.5997, 0.4753, 0.5999, 0.4353, 0.5518, 0.4097, 0.5519, 0.4097, 0.5477, 0.4353, 0.5476, 0.5179, 0.7842, 0.5179, 0.7563, 0.5221, 0.7563, 0.5221, 0.7842, 0.4714, 0.849, 0.4714, 0.8233, 0.4756, 0.8233, 0.4756, 0.849, 0.354, 0.5949, 0.3721, 0.5952, 0.3721, 0.5994, 0.354, 0.5991, 0.5934, 0.5526, 0.5719, 0.5523, 0.5719, 0.5482, 0.5934, 0.5484, 0.4714, 0.7387, 0.4714, 0.7116, 0.4756, 0.7116, 0.4756, 0.7387, 0.4468, 0.5957, 0.4753, 0.5956, 0.4753, 0.5999, 0.4468, 0.5999, 0.463, 0.5518, 0.4353, 0.5518, 0.4353, 0.5476, 0.463, 0.5476, 0.5179, 0.8128, 0.5179, 0.7842, 0.5221, 0.7842, 0.5221, 0.8128, 0.4714, 0.8717, 0.4714, 0.849, 0.4756, 0.849, 0.4756, 0.8717, 0.3682, 0.5523, 0.354, 0.5526, 0.354, 0.5484, 0.3682, 0.5481, 0.5179, 0.7066, 0.5179, 0.6869, 0.5221, 0.6869, 0.5221, 0.7066, 0.4714, 0.767, 0.4714, 0.7387, 0.4756, 0.7387, 0.4756, 0.767, 0.4195, 0.5956, 0.4468, 0.5957, 0.4468, 0.5999, 0.4195, 0.5999, 0.4915, 0.5518, 0.463, 0.5518, 0.463, 0.5476, 0.4915, 0.5476, 0.5179, 0.841, 0.5179, 0.8128, 0.5221, 0.8128, 0.5221, 0.841, 0.5312, 0.5952, 0.5565, 0.5949, 0.5565, 0.5991, 0.5312, 0.5994, 0.387, 0.5521, 0.3682, 0.5523, 0.3682, 0.5481, 0.3871, 0.5479, 0.5179, 0.7301, 0.5179, 0.7066, 0.5221, 0.7066, 0.5221, 0.7301, 0.4714, 0.7956, 0.4714, 0.767, 0.4756, 0.767, 0.4756, 0.7956, 0.3942, 0.5955, 0.4195, 0.5956, 0.4195, 0.5999, 0.4039, 0.5998, 0.3942, 0.5997, 0.547, 0.5521, 0.5199, 0.5519, 0.5199, 0.5477, 0.547, 0.5479, 0.5199, 0.5519, 0.4915, 0.5518, 0.4915, 0.5476, 0.5199, 0.5477, 0.5179, 0.8677, 0.5179, 0.841, 0.5221, 0.841, 0.5221, 0.8677, 0.5038, 0.5955, 0.5312, 0.5952, 0.5312, 0.5994, 0.5038, 0.5997, 0.08837, 0.4759, 0.08686, 0.4915, 0.06446, 0.4893, 0.07127, 0.4707, 0.08686, 0.4915, 0.08774, 0.5072, 0.06112, 0.5099, 0.05939, 0.4957, 0.06446, 0.4893, 0.08774, 0.5072, 0.09054, 0.5225, 0.06435, 0.5302, 0.06277, 0.5228, 0.06112, 0.5099, 0.09054, 0.5225, 0.0965, 0.5369, 0.0755, 0.5478, 0.06671, 0.5407, 0.06435, 0.5302, 0.0965, 0.5369, 0.1045, 0.5503, 0.09701, 0.5564, 0.0755, 0.5478, 0.1045, 0.5503, 0.1151, 0.562, 0.1151, 0.562, 0.09997, 0.5802, 0.08365, 0.5672, 0.09701, 0.5564, 0.1151, 0.562, 0.1151, 0.562, 0.1151, 0.562, 0.128, 0.5712, 0.1425, 0.5786, 0.1362, 0.5988, 0.1284, 0.5968, 0.1173, 0.5911, 0.1425, 0.5786, 0.1581, 0.5826, 0.1563, 0.6032, 0.1362, 0.5988, 0.1581, 0.5826, 0.1744, 0.5807, 0.1768, 0.6036, 0.1626, 0.6038, 0.1563, 0.6032, 0.1744, 0.5807, 0.1901, 0.5773, 0.1976, 0.6016, 0.193, 0.6036, 0.1768, 0.6036, 0.1901, 0.5773, 0.1947, 0.5754, 0.2049, 0.5712, 0.2168, 0.5933, 0.1976, 0.6016, 0.2049, 0.5712, 0.2182, 0.5623, 0.2314, 0.5784, 0.2244, 0.5855, 0.2168, 0.5933, 0.2182, 0.5623, 0.2296, 0.5511, 0.2457, 0.564, 0.2314, 0.5784, 0.2296, 0.5511, 0.2386, 0.5379, 0.2517, 0.5449, 0.2492, 0.5598, 0.2457, 0.564, 0.2386, 0.5379, 0.2445, 0.523, 0.2584, 0.5272, 0.2545, 0.5356, 0.2517, 0.5449, 0.2445, 0.523, 0.2476, 0.5073, 0.264, 0.5088, 0.2636, 0.5165, 0.2584, 0.5272, 0.2476, 0.5073, 0.2476, 0.4913, 0.2646, 0.4893, 0.2649, 0.4952, 0.264, 0.5088, 0.2476, 0.4913, 0.2445, 0.4756, 0.2615, 0.4701, 0.2644, 0.4794, 0.2646, 0.4893, 0.2445, 0.4756, 0.2383, 0.4609, 0.2549, 0.4518, 0.2615, 0.4701, 0.2383, 0.4609, 0.2295, 0.4476, 0.2495, 0.4307, 0.2549, 0.4518, 0.2295, 0.4476, 0.2182, 0.4363, 0.2376, 0.4125, 0.2495, 0.4307, 0.2182, 0.4363, 0.2049, 0.4274, 0.2154, 0.4076, 0.2318, 0.4088, 0.2376, 0.4125, 0.2049, 0.4274, 0.1901, 0.4213, 0.1942, 0.4078, 0.2154, 0.4076, 0.1901, 0.4213, 0.1828, 0.4198, 0.1745, 0.4178, 0.1756, 0.4076, 0.1942, 0.4078, 0.1745, 0.4178, 0.1584, 0.4153, 0.1578, 0.41, 0.1756, 0.4076, 0.1584, 0.4153, 0.1424, 0.4193, 0.1403, 0.413, 0.1578, 0.41, 0.1424, 0.4193, 0.1272, 0.4255, 0.1231, 0.4184, 0.1403, 0.413, 0.1272, 0.4255, 0.1132, 0.4342, 0.109, 0.4293, 0.1231, 0.4184, 0.1132, 0.4342, 0.1031, 0.4473, 0.109, 0.4293, 0.1031, 0.4473, 0.08825, 0.4576, 0.07276, 0.4491, 0.08494, 0.4433, 0.08966, 0.4365, 0.09453, 0.4609, 0.08837, 0.4759, 0.07127, 0.4707, 0.08825, 0.4576, 0.7279, 0.3662, 0.7125, 0.3674, 0.7125, 0.3659, 0.7279, 0.3648, 0.7381, 0.412, 0.7526, 0.4104, 0.7527, 0.4121, 0.7382, 0.4139, 0.8214, 0.1254, 0.8121, 0.1206, 0.8014, 0.1225, 0.7813, 0.1229, 0.7545, 0.1254, 0.7203, 0.1182, 0.7231, 0.1026, 0.7211, 0.04943, 0.6895, 0.04197, 0.695, 0.03697, 0.7088, 0.02878, 0.7238, 0.02344, 0.7396, 0.02114, 0.7556, 0.02196, 0.7711, 0.02589, 0.7855, 0.03276, 0.7983, 0.04232, 0.809, 0.05419, 0.8175, 0.06779, 0.8227, 0.08294, 0.8249, 0.09881, 0.824, 0.1148, 0.6982, 0.3677, 0.6895, 0.3676, 0.6895, 0.366, 0.6982, 0.3661, 0.536, 0.6438, 0.5214, 0.6439, 0.5214, 0.6423, 0.536, 0.6423, 0.455, 0.6438, 0.4452, 0.644, 0.4452, 0.6424, 0.455, 0.6423, 0.7439, 0.3659, 0.7279, 0.3662, 0.7279, 0.3648, 0.7439, 0.3645, 0.6896, 0.5031, 0.7219, 0.5047, 0.7218, 0.5063, 0.6895, 0.5046, 0.5517, 0.6438, 0.536, 0.6438, 0.536, 0.6423, 0.5516, 0.6422, 0.7597, 0.3675, 0.7439, 0.3659, 0.7439, 0.3645, 0.7597, 0.3659, 0.7048, 0.4577, 0.758, 0.4577, 0.758, 0.4593, 0.7048, 0.4593, 0.5676, 0.644, 0.5517, 0.6438, 0.5516, 0.6422, 0.5676, 0.6423, 0.7749, 0.3676, 0.7597, 0.3675, 0.7597, 0.3659, 0.7749, 0.366, 0.6895, 0.4577, 0.7048, 0.4577, 0.7048, 0.4593, 0.6895, 0.4593, 0.575, 0.644, 0.5676, 0.644, 0.5676, 0.6423, 0.575, 0.6424, 0.7887, 0.3677, 0.7749, 0.3676, 0.7749, 0.366, 0.7887, 0.3661, 0.3889, 0.6438, 0.354, 0.6438, 0.354, 0.6422, 0.3889, 0.6422, 0.8008, 0.3678, 0.7887, 0.3677, 0.7887, 0.3661, 0.8008, 0.3662, 0.415, 0.6439, 0.3889, 0.6438, 0.3889, 0.6422, 0.415, 0.6423, 0.5083, 0.644, 0.4973, 0.644, 0.4973, 0.6425, 0.5083, 0.6424, 0.4348, 0.644, 0.415, 0.6439, 0.415, 0.6423, 0.4348, 0.6424, 0.7125, 0.3674, 0.6982, 0.3677, 0.6982, 0.3661, 0.7125, 0.3659, 0.5214, 0.6439, 0.5083, 0.644, 0.5083, 0.6424, 0.5214, 0.6423, 0.4452, 0.644, 0.4348, 0.644, 0.4348, 0.6424, 0.4452, 0.6424, 0.7263, 0.3209, 0.7056, 0.303, 0.6967, 0.2903, 0.6895, 0.2819, 0.7025, 0.2723, 0.7169, 0.2651, 0.7323, 0.2588, 0.7489, 0.2588, 0.7651, 0.2612, 0.781, 0.2661, 0.7933, 0.277, 0.7993, 0.283, 0.7948, 0.3152, 0.7421, 0.3222, 0.7216, 0.4106, 0.7381, 0.412, 0.7382, 0.4139, 0.7217, 0.4122, 0.7219, 0.5047, 0.6896, 0.5031, 0.6897, 0.5015, 0.722, 0.5031, 0.7661, 0.169, 0.7929, 0.1688, 0.7929, 0.1703, 0.7661, 0.1706, 0.7056, 0.4101, 0.7216, 0.4106, 0.7217, 0.4122, 0.7056, 0.4116, 0.758, 0.4577, 0.7048, 0.4577, 0.7048, 0.4562, 0.758, 0.4562, 0.7929, 0.1688, 0.8084, 0.1686, 0.8084, 0.1701, 0.7929, 0.1703, 0.6895, 0.4104, 0.7056, 0.4101, 0.7056, 0.4116, 0.6895, 0.4119, 0.7048, 0.4577, 0.6895, 0.4577, 0.6895, 0.4562, 0.7048, 0.4562, 0.8084, 0.1686, 0.8194, 0.1691, 0.8194, 0.1706, 0.8084, 0.1701, 0.7375, 0.5034, 0.7276, 0.5043, 0.7277, 0.5027, 0.738, 0.5015, 0.7655, 0.4101, 0.7769, 0.411, 0.7773, 0.413, 0.7658, 0.4119, 0.7526, 0.4104, 0.7655, 0.4101, 0.7658, 0.4119, 0.7527, 0.4121, 0.7276, 0.5043, 0.7219, 0.5047, 0.722, 0.5031, 0.7277, 0.5027, 0.584, 0.6987, 0.5943, 0.6869, 0.6009, 0.6957, 0.6089, 0.709, 0.6283, 0.7283, 0.622, 0.7627, 0.6252, 0.7894, 0.6261, 0.8095, 0.6283, 0.8202, 0.6237, 0.8295, 0.6188, 0.8284, 0.6041, 0.822, 0.5897, 0.8142, 0.5792, 0.8019, 0.5716, 0.7876, 0.5666, 0.7731, 0.5664, 0.7725, 0.5644, 0.7569, 0.5656, 0.7413, 0.5691, 0.7261, 0.5756, 0.712, 0.7221, 0.5495, 0.7139, 0.5497, 0.7139, 0.5488, 0.722, 0.5486, 0.7004, 0.2153, 0.7137, 0.2149, 0.7137, 0.2158, 0.7005, 0.2162, 0.7929, 0.1688, 0.7661, 0.169, 0.7661, 0.1681, 0.7929, 0.1679, 0.8035, 0.2147, 0.8165, 0.2156, 0.8165, 0.2165, 0.8035, 0.2156, 0.6895, 0.2157, 0.7004, 0.2153, 0.7005, 0.2162, 0.6895, 0.2165, 0.8084, 0.1686, 0.7929, 0.1688, 0.7929, 0.1679, 0.8084, 0.1677, 0.7892, 0.2138, 0.8035, 0.2147, 0.8035, 0.2156, 0.7893, 0.2148, 0.6993, 0.5505, 0.6895, 0.5494, 0.6895, 0.5486, 0.6993, 0.5496, 0.8194, 0.1691, 0.8084, 0.1686, 0.8084, 0.1677, 0.8194, 0.1681, 0.7744, 0.2139, 0.7892, 0.2138, 0.7893, 0.2148, 0.7744, 0.2149, 0.7661, 0.169, 0.7409, 0.1693, 0.7409, 0.1684, 0.7661, 0.1681, 0.71, 0.5498, 0.6993, 0.5505, 0.6993, 0.5496, 0.7099, 0.549, 0.7589, 0.2137, 0.7744, 0.2139, 0.7744, 0.2149, 0.7589, 0.2147, 0.7409, 0.1693, 0.7168, 0.1696, 0.7168, 0.1686, 0.7409, 0.1684, 0.7139, 0.5497, 0.71, 0.5498, 0.7099, 0.549, 0.7139, 0.5488, 0.7433, 0.2128, 0.7589, 0.2137, 0.7589, 0.2147, 0.7433, 0.2139, 0.7168, 0.1696, 0.6996, 0.1697, 0.6996, 0.1688, 0.7168, 0.1686, 0.728, 0.2138, 0.7433, 0.2128, 0.7433, 0.2139, 0.728, 0.2148, 0.6996, 0.1697, 0.6895, 0.1698, 0.6895, 0.1689, 0.6996, 0.1688, 0.2314, 0.5784, 0.2457, 0.564, 0.2533, 0.5704, 0.2494, 0.5889, 0.2448, 0.5952, 0.2448, 0.5952, 0.2494, 0.5889, 0.2533, 0.5704, 0.2631, 0.5788, 0.2457, 0.5963, 0.2457, 0.5963, 0.2631, 0.5788, 0.2793, 0.5919, 0.259, 0.6122, 0.2615, 0.4701, 0.2549, 0.4518, 0.2694, 0.4444, 0.2719, 0.4493, 0.265, 0.4691, 0.265, 0.4691, 0.2719, 0.4493, 0.2662, 0.4688, 0.2662, 0.4688, 0.2719, 0.4493, 0.2734, 0.4421, 0.2952, 0.4305, 0.3061, 0.4569, 0.2875, 0.4563, 0.2871, 0.4628, 0.2871, 0.4628, 0.2875, 0.4563, 0.3061, 0.4569, 0.2734, 0.4421, 0.2719, 0.4493, 0.2694, 0.4444, 0.1756, 0.4076, 0.1578, 0.41, 0.1548, 0.385, 0.1588, 0.3844, 0.176, 0.4024, 0.176, 0.4024, 0.1588, 0.3844, 0.1717, 0.3822, 0.1774, 0.3864, 0.1774, 0.3864, 0.1717, 0.3822, 0.1588, 0.3844, 0.1544, 0.3799, 0.1521, 0.354, 0.1807, 0.354, 0.1544, 0.3799, 0.1588, 0.3844, 0.1548, 0.385, 0.08825, 0.4576, 0.07127, 0.4707, 0.0433, 0.4619, 0.0426, 0.4568, 0.07276, 0.4491, 0.07276, 0.4491, 0.0426, 0.4568, 0.04584, 0.4348, 0.04584, 0.4348, 0.0426, 0.4568, 0.0419, 0.4615, 0.02672, 0.4569, 0.03768, 0.4305, 0.0419, 0.4615, 0.0426, 0.4568, 0.0433, 0.4619, 0.07127, 0.4707, 0.06446, 0.4893, 0.05663, 0.4886, 0.04671, 0.4738, 0.04432, 0.4682, 0.0433, 0.4619, 0.0433, 0.4619, 0.04432, 0.4682, 0.0419, 0.4615, 0.0419, 0.4615, 0.04432, 0.4682, 0.04739, 0.4874, 0.02114, 0.485, 0.02672, 0.4569, 0.04739, 0.4874, 0.04432, 0.4682, 0.04671, 0.4738, 0.05663, 0.4886, 0.1151, 0.562, 0.1151, 0.562, 0.1139, 0.589, 0.09997, 0.5802, 0.09997, 0.5802, 0.1139, 0.589, 0.1166, 0.5924, 0.1078, 0.6087, 0.09521, 0.5983, 0.08865, 0.5939, 0.08865, 0.5939, 0.09521, 0.5983, 0.1078, 0.6087, 0.0976, 0.6281, 0.0738, 0.6122, 0.1166, 0.5924, 0.1139, 0.589, 0.1173, 0.5911, 0.1173, 0.5911, 0.1139, 0.589, 0.1151, 0.562, 0.1151, 0.562, 0.128, 0.5712, 0.2168, 0.5933, 0.2244, 0.5855, 0.2314, 0.5784, 0.2448, 0.5952, 0.2326, 0.6029, 0.2241, 0.6077, 0.2241, 0.6077, 0.2326, 0.6029, 0.2457, 0.5963, 0.259, 0.6122, 0.2352, 0.6281, 0.2457, 0.5963, 0.2326, 0.6029, 0.2448, 0.5952, 0.2646, 0.4893, 0.2644, 0.4794, 0.2656, 0.4891, 0.2656, 0.4891, 0.2644, 0.4794, 0.265, 0.4691, 0.2662, 0.4688, 0.2799, 0.4884, 0.2799, 0.4884, 0.2662, 0.4688, 0.2871, 0.4628, 0.2856, 0.4881, 0.2856, 0.4881, 0.2871, 0.4628, 0.3061, 0.4569, 0.3117, 0.485, 0.265, 0.4691, 0.2644, 0.4794, 0.2615, 0.4701, 0.1942, 0.4078, 0.1756, 0.4076, 0.176, 0.4024, 0.176, 0.4024, 0.1774, 0.3864, 0.1972, 0.3973, 0.1942, 0.4078, 0.1972, 0.3973, 0.1774, 0.3864, 0.1807, 0.354, 0.2088, 0.3596, 0.08966, 0.4365, 0.08494, 0.4433, 0.07276, 0.4491, 0.04584, 0.4348, 0.06278, 0.4142, 0.06278, 0.4142, 0.04584, 0.4348, 0.03768, 0.4305, 0.05358, 0.4067, 0.08825, 0.4576, 0.1031, 0.4473, 0.09453, 0.4609, 0.08365, 0.5672, 0.09997, 0.5802, 0.08865, 0.5939, 0.07216, 0.5837, 0.0668, 0.581, 0.0668, 0.581, 0.07216, 0.5837, 0.08865, 0.5939, 0.0738, 0.6122, 0.05357, 0.5919, 0.1976, 0.6016, 0.2168, 0.5933, 0.2241, 0.6077, 0.2065, 0.612, 0.2012, 0.6146, 0.2012, 0.6146, 0.2065, 0.612, 0.2241, 0.6077, 0.2352, 0.6281, 0.2088, 0.639, 0.264, 0.5088, 0.2649, 0.4952, 0.2811, 0.5045, 0.2796, 0.5104, 0.2796, 0.5104, 0.2811, 0.5045, 0.2873, 0.5114, 0.2873, 0.5114, 0.2811, 0.5045, 0.2844, 0.4921, 0.2968, 0.5121, 0.2968, 0.5121, 0.2844, 0.4921, 0.2856, 0.4881, 0.3117, 0.485, 0.3117, 0.5136, 0.2856, 0.4881, 0.2844, 0.4921, 0.2799, 0.4884, 0.2799, 0.4884, 0.2844, 0.4921, 0.2811, 0.5045, 0.2649, 0.4952, 0.2656, 0.4891, 0.2656, 0.4891, 0.2649, 0.4952, 0.2646, 0.4893, 0.2154, 0.4076, 0.1942, 0.4078, 0.2171, 0.4042, 0.2171, 0.4042, 0.2031, 0.4003, 0.1972, 0.3973, 0.2088, 0.3596, 0.2353, 0.3705, 0.1972, 0.3973, 0.2031, 0.4003, 0.2171, 0.4042, 0.1942, 0.4078, 0.109, 0.4293, 0.1031, 0.4473, 0.08966, 0.4365, 0.1075, 0.4275, 0.1075, 0.4275, 0.08966, 0.4365, 0.06278, 0.4142, 0.06648, 0.4097, 0.09193, 0.4085, 0.09193, 0.4085, 0.06648, 0.4097, 0.06278, 0.4142, 0.05358, 0.4067, 0.07382, 0.3864, 0.7275, 0.2149, 0.728, 0.2138, 0.728, 0.2148, 0.0755, 0.5478, 0.09701, 0.5564, 0.08365, 0.5672, 0.0747, 0.5602, 0.06919, 0.5511, 0.06919, 0.5511, 0.0747, 0.5602, 0.08365, 0.5672, 0.0668, 0.581, 0.05191, 0.5673, 0.05005, 0.5615, 0.05005, 0.5615, 0.05191, 0.5673, 0.0668, 0.581, 0.05357, 0.5919, 0.03767, 0.5681, 0.1768, 0.6036, 0.193, 0.6036, 0.1976, 0.6016, 0.2012, 0.6146, 0.1881, 0.6224, 0.1782, 0.6231, 0.1782, 0.6231, 0.1881, 0.6224, 0.179, 0.6282, 0.179, 0.6282, 0.1881, 0.6224, 0.2012, 0.6146, 0.2088, 0.639, 0.1807, 0.6446, 0.2584, 0.5272, 0.2636, 0.5165, 0.264, 0.5088, 0.2796, 0.5104, 0.268, 0.5298, 0.268, 0.5298, 0.2796, 0.5104, 0.2873, 0.5114, 0.2877, 0.5361, 0.2877, 0.5361, 0.2873, 0.5114, 0.2968, 0.5121, 0.3117, 0.5136, 0.3061, 0.5417, 0.2376, 0.4125, 0.2318, 0.4088, 0.2171, 0.4042, 0.2444, 0.3766, 0.2591, 0.3864, 0.2444, 0.3766, 0.2171, 0.4042, 0.2353, 0.3705, 0.2171, 0.4042, 0.2318, 0.4088, 0.2154, 0.4076, 0.1231, 0.4184, 0.109, 0.4293, 0.1075, 0.4275, 0.1083, 0.4072, 0.1163, 0.4061, 0.1163, 0.4061, 0.1083, 0.4072, 0.1104, 0.3945, 0.1104, 0.3945, 0.1083, 0.4072, 0.1037, 0.4079, 0.09193, 0.4085, 0.07382, 0.3864, 0.09761, 0.3705, 0.09193, 0.4085, 0.1037, 0.4079, 0.1083, 0.4072, 0.1075, 0.4275, 0.06435, 0.5302, 0.06671, 0.5407, 0.06046, 0.5312, 0.06046, 0.5312, 0.06671, 0.5407, 0.06919, 0.5511, 0.05005, 0.5615, 0.04168, 0.5369, 0.04168, 0.5369, 0.05005, 0.5615, 0.03767, 0.5681, 0.02672, 0.5417, 0.06919, 0.5511, 0.06671, 0.5407, 0.0755, 0.5478, 0.1563, 0.6032, 0.1626, 0.6038, 0.1768, 0.6036, 0.1782, 0.6231, 0.1667, 0.6268, 0.1542, 0.6226, 0.1542, 0.6226, 0.1667, 0.6268, 0.179, 0.6282, 0.1807, 0.6446, 0.1521, 0.6446, 0.179, 0.6282, 0.1667, 0.6268, 0.1782, 0.6231, 0.2517, 0.5449, 0.2545, 0.5356, 0.2584, 0.5272, 0.268, 0.5298, 0.2639, 0.5372, 0.2584, 0.5481, 0.2584, 0.5481, 0.2639, 0.5372, 0.268, 0.5298, 0.2877, 0.5361, 0.2768, 0.5583, 0.2768, 0.5583, 0.2877, 0.5361, 0.3061, 0.5417, 0.2952, 0.5681, 0.2495, 0.4307, 0.2376, 0.4125, 0.2603, 0.4221, 0.2603, 0.4221, 0.2376, 0.4125, 0.2591, 0.3864, 0.2719, 0.4127, 0.2719, 0.4127, 0.2591, 0.3864, 0.2793, 0.4067, 0.1403, 0.413, 0.1231, 0.4184, 0.1163, 0.4061, 0.1258, 0.4046, 0.1355, 0.3975, 0.1355, 0.3975, 0.1258, 0.4046, 0.1163, 0.4061, 0.1104, 0.3945, 0.1235, 0.3832, 0.1303, 0.3803, 0.1303, 0.3803, 0.1235, 0.3832, 0.1104, 0.3945, 0.09761, 0.3705, 0.1241, 0.3596, 0.06112, 0.5099, 0.06277, 0.5228, 0.06046, 0.5312, 0.04168, 0.5369, 0.04434, 0.5112, 0.04434, 0.5112, 0.04168, 0.5369, 0.02672, 0.5417, 0.02114, 0.5136, 0.06046, 0.5312, 0.06277, 0.5228, 0.06435, 0.5302, 0.1362, 0.5988, 0.1563, 0.6032, 0.1542, 0.6226, 0.1423, 0.6187, 0.132, 0.6125, 0.132, 0.6125, 0.1423, 0.6187, 0.1306, 0.6167, 0.1306, 0.6167, 0.1423, 0.6187, 0.1542, 0.6226, 0.1521, 0.6446, 0.124, 0.639, 0.2457, 0.564, 0.2492, 0.5598, 0.2533, 0.5704, 0.2533, 0.5704, 0.2492, 0.5598, 0.2584, 0.5481, 0.2768, 0.5583, 0.2631, 0.5788, 0.2631, 0.5788, 0.2768, 0.5583, 0.2952, 0.5681, 0.2793, 0.5919, 0.2584, 0.5481, 0.2492, 0.5598, 0.2517, 0.5449, 0.2549, 0.4518, 0.2495, 0.4307, 0.2603, 0.4221, 0.2694, 0.4444, 0.2694, 0.4444, 0.2603, 0.4221, 0.2719, 0.4127, 0.2734, 0.4421, 0.2734, 0.4421, 0.2719, 0.4127, 0.2793, 0.4067, 0.2952, 0.4305, 0.1578, 0.41, 0.1403, 0.413, 0.1355, 0.3975, 0.1431, 0.3887, 0.1548, 0.385, 0.1548, 0.385, 0.1431, 0.3887, 0.1355, 0.3975, 0.1303, 0.3803, 0.1364, 0.3776, 0.1544, 0.3799, 0.1544, 0.3799, 0.1364, 0.3776, 0.1303, 0.3803, 0.1241, 0.3596, 0.1521, 0.354, 0.06446, 0.4893, 0.05939, 0.4957, 0.05663, 0.4886, 0.05663, 0.4886, 0.05939, 0.4957, 0.06112, 0.5099, 0.04434, 0.5112, 0.04536, 0.5016, 0.04739, 0.4874, 0.04739, 0.4874, 0.04536, 0.5016, 0.04434, 0.5112, 0.02114, 0.5136, 0.02114, 0.485, 0.1173, 0.5911, 0.1284, 0.5968, 0.1362, 0.5988, 0.132, 0.6125, 0.1166, 0.5924, 0.1166, 0.5924, 0.132, 0.6125, 0.1306, 0.6167, 0.1149, 0.6123, 0.1078, 0.6087, 0.1078, 0.6087, 0.1149, 0.6123, 0.1306, 0.6167, 0.124, 0.639, 0.0976, 0.6281])
me_cylinder_002.materials.append(mat_material_002)
me_cylinder_002.update()

# ---- objects
ob_cube = bpy.data.objects.new('Cube', me_cube)
ob_cylinder = bpy.data.objects.new('Cylinder', me_cylinder)
ob_cylinder_001 = bpy.data.objects.new('Cylinder.001', me_cylinder_002)

# ---- transforms, parenting, visibility, modifiers, constraints
ob_cube.location = (0.0, 0.0, 0.1)
ob_cube.scale = (1.0, 2.0, 0.1)
ob_cube.lock_rotations_4d = False
ob_cube.empty_display_type = 'ARROWS'
ob_cube.lineart.crease_threshold = 0.0
ob_cylinder.location = (0.0, -0.9661, 0.87)
ob_cylinder.rotation_euler = (0.0, -0.0, -1.801)
ob_cylinder.scale = (0.8807, 0.8807, 0.7)
ob_cylinder_001.location = (0.0, 0.9286, 0.87)
ob_cylinder_001.rotation_euler = (0.0, -0.0, 0.5609)
ob_cylinder_001.scale = (0.8807, 0.8807, 0.7)

# ---- collection membership
col_collection.objects.link(ob_cube)
col_collection.objects.link(ob_cylinder)
col_collection.objects.link(ob_cylinder_001)

# ---- scene / render settings (as saved in the file)
scene.frame_start = 1; scene.frame_end = 250; scene.frame_set(1)
scene.render.engine = 'BLENDER_EEVEE_NEXT'
scene.cycles.sampling_pattern = 'TABULATED_SOBOL'
bpy.context.view_layer.update()

# ---- added for rendering (the .blend has no active camera and no usable light): camera, sun
cam_auto = bpy.data.cameras.new('AutoCamera')
cam_auto.lens = 50.0
cam_auto.sensor_width = 36.0
cam_auto.clip_end = 1000.0
ob_auto_camera = bpy.data.objects.new('AutoCamera', cam_auto)
scene.collection.objects.link(ob_auto_camera)
ob_auto_camera.location = (4.69502, -5.5747, 4.54487)
ob_auto_camera.rotation_euler = (1.09748, -7.21219e-08, 0.694738)
scene.camera = ob_auto_camera
light_auto_sun = bpy.data.lights.new('AutoSun', 'SUN')
light_auto_sun.energy = 3.0
light_auto_sun.angle = 0.0523599
ob_auto_sun = bpy.data.objects.new('AutoSun', light_auto_sun)
scene.collection.objects.link(ob_auto_sun)
ob_auto_sun.rotation_euler = (0.872665, 0.174533, 0.523599)
bpy.context.view_layer.update()
